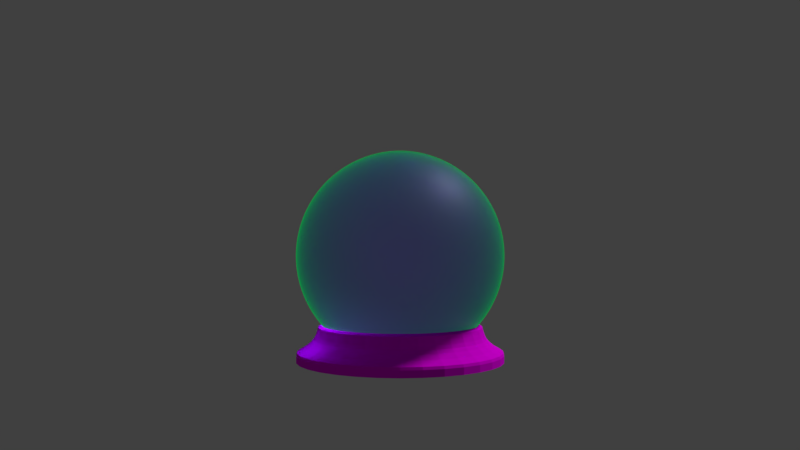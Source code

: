 # Source: kristallkugel.blend  (saved by Blender 2.79.0; exported with 4.5.12 LTS)
import bpy
from mathutils import Matrix  # noqa: F401  (used for matrix-valued properties, if any)

bpy.ops.wm.read_factory_settings(use_empty=True)
scene = bpy.context.scene
scene.name = 'Scene'

# ---- collections
col_collection_1 = bpy.data.collections.new('Collection 1'); scene.collection.children.link(col_collection_1)

# ---- images (referenced by path relative to the original .blend; pixels are not part of the script)
import os
ASSET_DIR = os.environ.get("B2B_ASSET_DIR", "")  # directory of the original .blend (textures are referenced by path, not embedded)
HERE = os.path.dirname(os.path.abspath(__file__))  # packed textures are extracted next to this script under _unpacked/

def load_image(name, relpath, width, height, colorspace="sRGB"):
    """Load a texture the original file referenced (path relative to the .blend, or extracted next to this script)."""
    p = next((c for c in (os.path.join(HERE, relpath), os.path.join(ASSET_DIR, relpath)) if relpath and os.path.exists(c)), "")
    if p:
        img = bpy.data.images.load(p, check_existing=True)
        img.name = name
    else:  # same state as the original file: an image datablock whose file is absent (Cycles renders it pink)
        img = bpy.data.images.new(name, width, height)
        img.source = "FILE"
        img.filepath = "//" + (relpath or name)
    img.colorspace_settings.name = colorspace
    return img
img_wood_008_jpg = load_image('Wood-008.jpg', 'Textures/Wood-008.jpg', 1024, 1024, 'sRGB')

# ---- materials (node trees are filled in below, after node groups)
mat_material = bpy.data.materials.new('Material')
mat_material.alpha_threshold = 0.0
mat_material.roughness = 0.5
mat_glas = bpy.data.materials.new('Glas')
mat_glas.alpha_threshold = 0.0
mat_glas.diffuse_color = (0.1403, 0.0, 0.3176, 1.0)
mat_glas.roughness = 0.5
mat_material_002 = bpy.data.materials.new('Material.002')
mat_material_002.alpha_threshold = 0.0
mat_material_002.preview_render_type = 'FLAT'
mat_material_002.roughness = 0.5

# ---- material node trees
mat_material.use_nodes = True; mat_material.node_tree.nodes.clear()
_N = mat_material.node_tree.nodes; _L = mat_material.node_tree.links
n0 = _N.new('ShaderNodeOutputMaterial'); n0.name = 'Material Output'; n0.location = (300, 300)
n1 = _N.new('ShaderNodeBsdfDiffuse'); n1.name = 'Diffuse BSDF'; n1.location = (10, 300)
n2 = _N.new('ShaderNodeTexImage'); n2.name = 'Image Texture'; n2.location = (-180, 300)
n2.width = 140
n2.image = img_wood_008_jpg
_L.new(n1.outputs[0], n0.inputs[0])
_L.new(n2.outputs[0], n1.inputs[0])
n0.is_active_output = True
mat_glas.use_nodes = True; mat_glas.node_tree.nodes.clear()
_N = mat_glas.node_tree.nodes; _L = mat_glas.node_tree.links
n0 = _N.new('ShaderNodeFresnel'); n0.name = 'Fresnel'; n0.location = (-33, 515)
n0.inputs[0].default_value = 1.15
n1 = _N.new('ShaderNodeOutputMaterial'); n1.name = 'Material Output'; n1.location = (606, 403)
n2 = _N.new('ShaderNodeMixShader'); n2.name = 'Mix Shader'; n2.location = (372, 398)
n3 = _N.new('ShaderNodeEmission'); n3.name = 'Emission'; n3.location = (2, 191)
n3.inputs[0].default_value = (0.0, 0.1316, 0.01727, 1.0)
n3.inputs[1].default_value = 3.0
n4 = _N.new('ShaderNodeTexNoise'); n4.name = 'Noise Texture'; n4.location = (-319, 292)
n4.inputs[2].default_value = 20.0
n4.inputs[3].default_value = 100.0
n4.inputs[8].default_value = -2.5
n5 = _N.new('ShaderNodeBsdfGlass'); n5.name = 'Glass BSDF'; n5.location = (-61, 388)
n5.inputs[0].default_value = (0.5998, 0.5693, 1.0, 1.0)
n5.inputs[1].default_value = 0.5477
n5.inputs[2].default_value = 1.45
_L.new(n2.outputs[0], n1.inputs[0])
_L.new(n3.outputs[0], n2.inputs[2])
_L.new(n0.outputs[0], n2.inputs[0])
_L.new(n5.outputs[0], n2.inputs[1])
n1.is_active_output = True
mat_material_002.use_nodes = True; mat_material_002.node_tree.nodes.clear()
_N = mat_material_002.node_tree.nodes; _L = mat_material_002.node_tree.links
n0 = _N.new('ShaderNodeBsdfTranslucent'); n0.name = 'Translucent BSDF'; n0.location = (-3, 273)
n0.inputs[0].default_value = (1.0, 1.0, 1.0, 1.0)
n1 = _N.new('ShaderNodeOutputMaterial'); n1.name = 'Material Output'; n1.location = (618, 146)
n2 = _N.new('ShaderNodeMixShader'); n2.name = 'Mix Shader'; n2.location = (393, 50)
n3 = _N.new('ShaderNodeBsdfAnisotropic'); n3.name = 'Glossy BSDF'; n3.location = (106, 138)
n3.distribution = 'GGX'
n3.inputs[1].default_value = 0.3162
n4 = _N.new('ShaderNodeBsdfDiffuse'); n4.name = 'Diffuse BSDF'; n4.location = (105, -143)
n4.inputs[0].default_value = (0.8, 0.2493, 0.02897, 1.0)
n4.inputs[1].default_value = 1.0
n5 = _N.new('ShaderNodeTexNoise'); n5.name = 'Noise Texture'; n5.location = (-91, 18)
n5.inputs[2].default_value = 30.0
n5.inputs[3].default_value = 100.0
n5.inputs[8].default_value = -2.5
_L.new(n5.outputs[0], n2.inputs[0])
_L.new(n2.outputs[0], n1.inputs[0])
_L.new(n3.outputs[0], n2.inputs[1])
_L.new(n4.outputs[0], n2.inputs[2])
n1.is_active_output = True

# ---- world
world_world = bpy.data.worlds.new('World'); scene.world = world_world
world_world.color = (0.05088, 0.05088, 0.05088)
world_world.use_sun_shadow = False
world_world.sun_shadow_jitter_overblur = 0.0
world_world.cycles.sampling_method = 'MANUAL'

# ---- cameras
cam_camera = bpy.data.cameras.new('Camera')
cam_camera.clip_end = 100.0
cam_camera.lens = 35.0
cam_camera.sensor_width = 32.0
cam_camera.sensor_height = 18.0
cam_camera.ortho_scale = 7.314
cam_camera.dof.focus_distance = 0.0

# ---- lights
light_lamp = bpy.data.lights.new('Lamp', 'SUN')
light_lamp.transmission_factor = 0.0
light_lamp.cutoff_distance = 30.0
light_lamp.angle = 0.1993
light_lamp.energy = 1.5
light_lamp.shadow_buffer_clip_start = 1.001
light_lamp.shadow_soft_size = 0.1
light_lamp.shadow_cascade_max_distance = 1000.0

# ---- meshes
me_cylinder = bpy.data.meshes.new('Cylinder')
me_cylinder.from_pydata([(-6.603e-09, 0.9888, -1.0), (-1.849e-09, 0.6189, -0.7798), (0.1929, 0.9698, -1.0), (0.1207, 0.607, -0.7798), (0.3784, 0.9136, -1.0), (0.2369, 0.5718, -0.7798), (0.5494, 0.8222, -1.0), (0.3439, 0.5146, -0.7798), (0.6992, 0.6992, -1.0), (0.4376, 0.4376, -0.7798), (0.8222, 0.5494, -1.0), (0.5146, 0.3439, -0.7798), (0.9136, 0.3784, -1.0), (0.5718, 0.2369, -0.7798), (0.9698, 0.1929, -1.0), (0.607, 0.1207, -0.7798), (0.9888, 8.792e-08, -1.0), (0.6189, 1.524e-07, -0.7798), (0.9698, -0.1929, -1.0), (0.607, -0.1207, -0.7798), (0.9136, -0.3784, -1.0), (0.5718, -0.2369, -0.7798), (0.8222, -0.5494, -1.0), (0.5146, -0.3439, -0.7798), (0.6992, -0.6992, -1.0), (0.4376, -0.4376, -0.7798), (0.5494, -0.8222, -1.0), (0.3439, -0.5146, -0.7798), (0.3784, -0.9136, -1.0), (0.2369, -0.5718, -0.7798), (0.1929, -0.9698, -1.0), (0.1207, -0.607, -0.7798), (-3.288e-07, -0.9888, -1.0), (-1.88e-07, -0.6189, -0.7798), (-0.1929, -0.9698, -1.0), (-0.1207, -0.607, -0.7798), (-0.3784, -0.9136, -1.0), (-0.2369, -0.5718, -0.7798), (-0.5494, -0.8222, -1.0), (-0.3439, -0.5146, -0.7798), (-0.6992, -0.6992, -1.0), (-0.4376, -0.4376, -0.7798), (-0.8222, -0.5494, -1.0), (-0.5146, -0.3439, -0.7798), (-0.9136, -0.3784, -1.0), (-0.5718, -0.2369, -0.7798), (-0.9698, -0.1929, -1.0), (-0.607, -0.1207, -0.7798), (-0.9888, 9.681e-07, -1.0), (-0.6189, 7.042e-07, -0.7798), (-0.9698, 0.1929, -1.0), (-0.607, 0.1207, -0.7798), (-0.9136, 0.3784, -1.0), (-0.5718, 0.2369, -0.7798), (-0.8222, 0.5494, -1.0), (-0.5146, 0.3439, -0.7798), (-0.6992, 0.6992, -1.0), (-0.4376, 0.4376, -0.7798), (-0.5494, 0.8222, -1.0), (-0.3439, 0.5146, -0.7798), (-0.3784, 0.9136, -1.0), (-0.2369, 0.5718, -0.7798), (-0.1929, 0.9698, -1.0), (-0.1207, 0.607, -0.7798), (-5.724e-09, 0.98, -0.9085), (0.1912, 0.9612, -0.9085), (0.375, 0.9054, -0.9085), (0.5445, 0.8149, -0.9085), (0.693, 0.693, -0.9085), (0.8149, 0.5445, -0.9085), (0.9054, 0.375, -0.9085), (0.9612, 0.1912, -0.9085), (0.98, 9.002e-08, -0.9085), (0.9612, -0.1912, -0.9085), (0.9054, -0.375, -0.9085), (0.8149, -0.5445, -0.9085), (0.693, -0.693, -0.9085), (0.5445, -0.8149, -0.9085), (0.375, -0.9054, -0.9085), (0.1912, -0.9612, -0.9085), (-3.251e-07, -0.98, -0.9085), (-0.1912, -0.9612, -0.9085), (-0.375, -0.9054, -0.9085), (-0.5445, -0.8149, -0.9085), (-0.693, -0.693, -0.9085), (-0.8149, -0.5445, -0.9085), (-0.9054, -0.375, -0.9085), (-0.9612, -0.1912, -0.9085), (-0.98, 9.623e-07, -0.9085), (-0.9612, 0.1912, -0.9085), (-0.9054, 0.375, -0.9085), (-0.8149, 0.5445, -0.9085), (-0.693, 0.693, -0.9085), (-0.5445, 0.8149, -0.9085), (-0.375, 0.9054, -0.9085), (-0.1912, 0.9612, -0.9085), (2.47e-09, 0.8526, -0.8236), (0.1663, 0.8362, -0.8236), (0.3263, 0.7877, -0.8236), (0.4737, 0.7089, -0.8236), (0.6029, 0.6029, -0.8236), (0.7089, 0.4737, -0.8236), (0.7877, 0.3263, -0.8236), (0.8362, 0.1663, -0.8236), (0.8526, 1.145e-07, -0.8236), (0.8362, -0.1663, -0.8236), (0.7877, -0.3263, -0.8236), (0.7089, -0.4737, -0.8236), (0.6029, -0.6029, -0.8236), (0.4737, -0.7089, -0.8236), (0.3263, -0.7877, -0.8236), (0.1663, -0.8362, -0.8236), (-2.753e-07, -0.8526, -0.8236), (-0.1663, -0.8362, -0.8236), (-0.3263, -0.7877, -0.8236), (-0.4737, -0.7089, -0.8236), (-0.6029, -0.6029, -0.8236), (-0.7089, -0.4737, -0.8236), (-0.7877, -0.3263, -0.8236), (-0.8362, -0.1663, -0.8236), (-0.8526, 8.734e-07, -0.8236), (-0.8362, 0.1663, -0.8236), (-0.7877, 0.3263, -0.8236), (-0.7089, 0.4737, -0.8236), (-0.6029, 0.6029, -0.8236), (-0.4737, 0.7089, -0.8236), (-0.3263, 0.7877, -0.8236), (-0.1663, 0.8362, -0.8236), (6.192e-09, 0.806, -0.7565), (0.1573, 0.7906, -0.7565), (0.3085, 0.7447, -0.7565), (0.4478, 0.6702, -0.7565), (0.57, 0.57, -0.7565), (0.6702, 0.4478, -0.7565), (0.7447, 0.3085, -0.7565), (0.7906, 0.1573, -0.7565), (0.806, 1.242e-07, -0.7565), (0.7906, -0.1573, -0.7565), (0.7447, -0.3085, -0.7565), (0.6702, -0.4478, -0.7565), (0.57, -0.57, -0.7565), (0.4478, -0.6702, -0.7565), (0.3085, -0.7447, -0.7565), (0.1573, -0.7906, -0.7565), (-2.565e-07, -0.806, -0.7565), (-0.1573, -0.7906, -0.7565), (-0.3085, -0.7447, -0.7565), (-0.4478, -0.6702, -0.7565), (-0.57, -0.57, -0.7565), (-0.6702, -0.4478, -0.7565), (-0.7447, -0.3085, -0.7565), (-0.7906, -0.1573, -0.7565), (-0.806, 8.417e-07, -0.7565), (-0.7906, 0.1573, -0.7565), (-0.7447, 0.3085, -0.7565), (-0.6702, 0.4478, -0.7565), (-0.57, 0.57, -0.7565), (-0.4478, 0.6702, -0.7565), (-0.3085, 0.7447, -0.7565), (-0.1573, 0.7906, -0.7565), (0.1527, 0.7674, -0.6757), (1.097e-08, 0.7825, -0.6757), (0.2994, 0.7229, -0.6757), (0.4347, 0.6506, -0.6757), (0.5533, 0.5533, -0.6757), (0.6506, 0.4347, -0.6757), (0.7229, 0.2994, -0.6757), (0.7674, 0.1527, -0.6757), (0.7825, 1.292e-07, -0.6757), (0.7674, -0.1527, -0.6757), (0.7229, -0.2994, -0.6757), (0.6506, -0.4347, -0.6757), (0.5533, -0.5533, -0.6757), (0.4347, -0.6506, -0.6757), (0.2994, -0.7229, -0.6757), (0.1527, -0.7674, -0.6757), (-2.44e-07, -0.7825, -0.6757), (-0.1527, -0.7674, -0.6757), (-0.2994, -0.7229, -0.6757), (-0.4347, -0.6506, -0.6757), (-0.5533, -0.5533, -0.6757), (-0.6506, -0.4347, -0.6757), (-0.7229, -0.2994, -0.6757), (-0.7674, -0.1527, -0.6757), (-0.7825, 8.257e-07, -0.6757), (-0.7674, 0.1527, -0.6757), (-0.7229, 0.2994, -0.6757), (-0.6506, 0.4347, -0.6757), (-0.5533, 0.5533, -0.6757), (-0.4347, 0.6506, -0.6757), (-0.2994, 0.7229, -0.6757), (-0.1527, 0.7674, -0.6757), (0.1467, 0.7375, -0.655), (-9.906e-09, 0.7519, -0.655), (0.2877, 0.6947, -0.655), (0.4177, 0.6252, -0.655), (0.5317, 0.5317, -0.655), (0.6252, 0.4177, -0.655), (0.6947, 0.2877, -0.655), (0.7375, 0.1467, -0.655), (0.7519, 1.197e-07, -0.655), (0.7375, -0.1467, -0.655), (0.6947, -0.2877, -0.655), (0.6252, -0.4177, -0.655), (0.5317, -0.5317, -0.655), (0.4177, -0.6252, -0.655), (0.2877, -0.6947, -0.655), (0.1467, -0.7375, -0.655), (-2.413e-07, -0.7519, -0.655), (-0.1467, -0.7375, -0.655), (-0.2877, -0.6947, -0.655), (-0.4177, -0.6252, -0.655), (-0.5317, -0.5317, -0.655), (-0.6252, -0.4177, -0.655), (-0.6947, -0.2877, -0.655), (-0.7375, -0.1467, -0.655), (-0.7519, 7.913e-07, -0.655), (-0.7375, 0.1467, -0.655), (-0.6947, 0.2877, -0.655), (-0.6252, 0.4177, -0.655), (-0.5317, 0.5317, -0.655), (-0.4177, 0.6252, -0.655), (-0.2877, 0.6947, -0.655), (-0.1467, 0.7375, -0.655), (9.004e-09, 0.7911, -0.7106), (0.1543, 0.7759, -0.7106), (0.3028, 0.7309, -0.7106), (0.4395, 0.6578, -0.7106), (0.5594, 0.5594, -0.7106), (0.6578, 0.4395, -0.7106), (0.7309, 0.3028, -0.7106), (0.7759, 0.1543, -0.7106), (0.7911, 1.276e-07, -0.7106), (0.7759, -0.1543, -0.7106), (0.7309, -0.3028, -0.7106), (0.6578, -0.4395, -0.7106), (0.5594, -0.5594, -0.7106), (0.4395, -0.6578, -0.7106), (0.3028, -0.7309, -0.7106), (0.1543, -0.7759, -0.7106), (-2.488e-07, -0.7911, -0.7106), (-0.1543, -0.7759, -0.7106), (-0.3028, -0.7309, -0.7106), (-0.4395, -0.6578, -0.7106), (-0.5594, -0.5594, -0.7106), (-0.6578, -0.4395, -0.7106), (-0.7309, -0.3028, -0.7106), (-0.7759, -0.1543, -0.7106), (-0.7911, 8.318e-07, -0.7106), (-0.7759, 0.1543, -0.7106), (-0.7309, 0.3028, -0.7106), (-0.6578, 0.4395, -0.7106), (-0.5594, 0.5594, -0.7106), (-0.4395, 0.6578, -0.7106), (-0.3028, 0.7309, -0.7106), (-0.1543, 0.7759, -0.7106), (0.1605, 0.8069, -0.7901), (0.3148, 0.7601, -0.7901), (0.4571, 0.684, -0.7901), (0.5817, 0.5817, -0.7901), (0.684, 0.4571, -0.7901), (0.7601, 0.3148, -0.7901), (0.8069, 0.1605, -0.7901), (0.8227, 1.209e-07, -0.7901), (0.8069, -0.1605, -0.7901), (0.7601, -0.3148, -0.7901), (0.684, -0.4571, -0.7901), (0.5817, -0.5817, -0.7901), (0.4571, -0.684, -0.7901), (0.3148, -0.7601, -0.7901), (0.1605, -0.8069, -0.7901), (-2.627e-07, -0.8227, -0.7901), (-0.1605, -0.8069, -0.7901), (-0.3148, -0.7601, -0.7901), (-0.4571, -0.684, -0.7901), (-0.5817, -0.5817, -0.7901), (-0.684, -0.4571, -0.7901), (-0.7601, -0.3148, -0.7901), (-0.8069, -0.1605, -0.7901), (-0.8227, 8.531e-07, -0.7901), (-0.8069, 0.1605, -0.7901), (-0.7601, 0.3148, -0.7901), (-0.684, 0.4571, -0.7901), (-0.5817, 0.5817, -0.7901), (-0.4571, 0.684, -0.7901), (-0.3148, 0.7601, -0.7901), (-0.1605, 0.8069, -0.7901), (5.37e-09, 0.8227, -0.7901), (0.1766, 0.888, -0.8661), (0.3465, 0.8365, -0.8661), (0.503, 0.7528, -0.8661), (0.6402, 0.6402, -0.8661), (0.7528, 0.503, -0.8661), (0.8365, 0.3465, -0.8661), (0.888, 0.1766, -0.8661), (0.9054, 1.044e-07, -0.8661), (0.888, -0.1766, -0.8661), (0.8365, -0.3465, -0.8661), (0.7528, -0.503, -0.8661), (0.6402, -0.6402, -0.8661), (0.503, -0.7528, -0.8661), (0.3465, -0.8365, -0.8661), (0.1766, -0.888, -0.8661), (-2.936e-07, -0.9054, -0.8661), (-0.1766, -0.888, -0.8661), (-0.3465, -0.8365, -0.8661), (-0.503, -0.7528, -0.8661), (-0.6402, -0.6402, -0.8661), (-0.7528, -0.503, -0.8661), (-0.8365, -0.3465, -0.8661), (-0.888, -0.1766, -0.8661), (-0.9054, 9.103e-07, -0.8661), (-0.888, 0.1766, -0.8661), (-0.8365, 0.3465, -0.8661), (-0.7528, 0.503, -0.8661), (-0.6402, 0.6402, -0.8661), (-0.503, 0.7528, -0.8661), (-0.3465, 0.8365, -0.8661), (-0.1766, 0.888, -0.8661), (1.44e-09, 0.9054, -0.8661), (0.1929, 0.9698, -0.9337), (0.3784, 0.9136, -0.9337), (0.5494, 0.8222, -0.9337), (0.6992, 0.6992, -0.9337), (0.8222, 0.5494, -0.9337), (0.9136, 0.3784, -0.9337), (0.9698, 0.1929, -0.9337), (0.9888, 8.792e-08, -0.9337), (0.9698, -0.1929, -0.9337), (0.9136, -0.3784, -0.9337), (0.8222, -0.5494, -0.9337), (0.6992, -0.6992, -0.9337), (0.5494, -0.8222, -0.9337), (0.3784, -0.9136, -0.9337), (0.1929, -0.9698, -0.9337), (-3.288e-07, -0.9888, -0.9337), (-0.1929, -0.9698, -0.9337), (-0.3784, -0.9136, -0.9337), (-0.5494, -0.8222, -0.9337), (-0.6992, -0.6992, -0.9337), (-0.8222, -0.5494, -0.9337), (-0.9136, -0.3784, -0.9337), (-0.9698, -0.1929, -0.9337), (-0.9888, 9.681e-07, -0.9337), (-0.9698, 0.1929, -0.9337), (-0.9136, 0.3784, -0.9337), (-0.8222, 0.5494, -0.9337), (-0.6992, 0.6992, -0.9337), (-0.5494, 0.8222, -0.9337), (-0.3784, 0.9136, -0.9337), (-0.1929, 0.9698, -0.9337), (-6.603e-09, 0.9888, -0.9337)], [], [(224, 161, 160, 225), (225, 160, 162, 226), (226, 162, 163, 227), (227, 163, 164, 228), (228, 164, 165, 229), (229, 165, 166, 230), (230, 166, 167, 231), (231, 167, 168, 232), (232, 168, 169, 233), (233, 169, 170, 234), (234, 170, 171, 235), (235, 171, 172, 236), (236, 172, 173, 237), (237, 173, 174, 238), (238, 174, 175, 239), (239, 175, 176, 240), (240, 176, 177, 241), (241, 177, 178, 242), (242, 178, 179, 243), (243, 179, 180, 244), (244, 180, 181, 245), (245, 181, 182, 246), (246, 182, 183, 247), (247, 183, 184, 248), (248, 184, 185, 249), (249, 185, 186, 250), (250, 186, 187, 251), (251, 187, 188, 252), (252, 188, 189, 253), (253, 189, 190, 254), (3, 1, 63, 61, 59, 57, 55, 53, 51, 49, 47, 45, 43, 41, 39, 37, 35, 33, 31, 29, 27, 25, 23, 21, 19, 17, 15, 13, 11, 9, 7, 5), (254, 190, 191, 255), (255, 191, 161, 224), (0, 2, 4, 6, 8, 10, 12, 14, 16, 18, 20, 22, 24, 26, 28, 30, 32, 34, 36, 38, 40, 42, 44, 46, 48, 50, 52, 54, 56, 58, 60, 62), (350, 95, 64, 351), (349, 94, 95, 350), (348, 93, 94, 349), (347, 92, 93, 348), (346, 91, 92, 347), (345, 90, 91, 346), (344, 89, 90, 345), (343, 88, 89, 344), (342, 87, 88, 343), (341, 86, 87, 342), (340, 85, 86, 341), (339, 84, 85, 340), (338, 83, 84, 339), (337, 82, 83, 338), (336, 81, 82, 337), (335, 80, 81, 336), (334, 79, 80, 335), (333, 78, 79, 334), (332, 77, 78, 333), (331, 76, 77, 332), (330, 75, 76, 331), (329, 74, 75, 330), (328, 73, 74, 329), (327, 72, 73, 328), (326, 71, 72, 327), (325, 70, 71, 326), (324, 69, 70, 325), (323, 68, 69, 324), (322, 67, 68, 323), (321, 66, 67, 322), (320, 65, 66, 321), (351, 64, 65, 320), (318, 127, 96, 319), (317, 126, 127, 318), (316, 125, 126, 317), (315, 124, 125, 316), (314, 123, 124, 315), (313, 122, 123, 314), (312, 121, 122, 313), (311, 120, 121, 312), (310, 119, 120, 311), (309, 118, 119, 310), (308, 117, 118, 309), (307, 116, 117, 308), (306, 115, 116, 307), (305, 114, 115, 306), (304, 113, 114, 305), (303, 112, 113, 304), (302, 111, 112, 303), (301, 110, 111, 302), (300, 109, 110, 301), (299, 108, 109, 300), (298, 107, 108, 299), (297, 106, 107, 298), (296, 105, 106, 297), (295, 104, 105, 296), (294, 103, 104, 295), (293, 102, 103, 294), (292, 101, 102, 293), (291, 100, 101, 292), (290, 99, 100, 291), (289, 98, 99, 290), (288, 97, 98, 289), (319, 96, 97, 288), (286, 159, 128, 287), (285, 158, 159, 286), (284, 157, 158, 285), (283, 156, 157, 284), (282, 155, 156, 283), (281, 154, 155, 282), (280, 153, 154, 281), (279, 152, 153, 280), (278, 151, 152, 279), (277, 150, 151, 278), (276, 149, 150, 277), (275, 148, 149, 276), (274, 147, 148, 275), (273, 146, 147, 274), (272, 145, 146, 273), (271, 144, 145, 272), (270, 143, 144, 271), (269, 142, 143, 270), (268, 141, 142, 269), (267, 140, 141, 268), (266, 139, 140, 267), (265, 138, 139, 266), (264, 137, 138, 265), (263, 136, 137, 264), (262, 135, 136, 263), (261, 134, 135, 262), (260, 133, 134, 261), (259, 132, 133, 260), (258, 131, 132, 259), (257, 130, 131, 258), (256, 129, 130, 257), (287, 128, 129, 256), (193, 192, 160, 161), (192, 194, 162, 160), (194, 195, 163, 162), (195, 196, 164, 163), (196, 197, 165, 164), (197, 198, 166, 165), (198, 199, 167, 166), (199, 200, 168, 167), (200, 201, 169, 168), (201, 202, 170, 169), (202, 203, 171, 170), (203, 204, 172, 171), (204, 205, 173, 172), (205, 206, 174, 173), (206, 207, 175, 174), (207, 208, 176, 175), (208, 209, 177, 176), (209, 210, 178, 177), (210, 211, 179, 178), (211, 212, 180, 179), (212, 213, 181, 180), (213, 214, 182, 181), (214, 215, 183, 182), (215, 216, 184, 183), (216, 217, 185, 184), (217, 218, 186, 185), (218, 219, 187, 186), (219, 220, 188, 187), (220, 221, 189, 188), (221, 222, 190, 189), (222, 223, 191, 190), (223, 193, 161, 191), (1, 3, 192, 193), (3, 5, 194, 192), (5, 7, 195, 194), (7, 9, 196, 195), (9, 11, 197, 196), (11, 13, 198, 197), (13, 15, 199, 198), (15, 17, 200, 199), (17, 19, 201, 200), (19, 21, 202, 201), (21, 23, 203, 202), (23, 25, 204, 203), (25, 27, 205, 204), (27, 29, 206, 205), (29, 31, 207, 206), (31, 33, 208, 207), (33, 35, 209, 208), (35, 37, 210, 209), (37, 39, 211, 210), (39, 41, 212, 211), (41, 43, 213, 212), (43, 45, 214, 213), (45, 47, 215, 214), (47, 49, 216, 215), (49, 51, 217, 216), (51, 53, 218, 217), (53, 55, 219, 218), (55, 57, 220, 219), (57, 59, 221, 220), (59, 61, 222, 221), (61, 63, 223, 222), (63, 1, 193, 223), (159, 255, 224, 128), (158, 254, 255, 159), (157, 253, 254, 158), (156, 252, 253, 157), (155, 251, 252, 156), (154, 250, 251, 155), (153, 249, 250, 154), (152, 248, 249, 153), (151, 247, 248, 152), (150, 246, 247, 151), (149, 245, 246, 150), (148, 244, 245, 149), (147, 243, 244, 148), (146, 242, 243, 147), (145, 241, 242, 146), (144, 240, 241, 145), (143, 239, 240, 144), (142, 238, 239, 143), (141, 237, 238, 142), (140, 236, 237, 141), (139, 235, 236, 140), (138, 234, 235, 139), (137, 233, 234, 138), (136, 232, 233, 137), (135, 231, 232, 136), (134, 230, 231, 135), (133, 229, 230, 134), (132, 228, 229, 133), (131, 227, 228, 132), (130, 226, 227, 131), (129, 225, 226, 130), (128, 224, 225, 129), (96, 287, 256, 97), (97, 256, 257, 98), (98, 257, 258, 99), (99, 258, 259, 100), (100, 259, 260, 101), (101, 260, 261, 102), (102, 261, 262, 103), (103, 262, 263, 104), (104, 263, 264, 105), (105, 264, 265, 106), (106, 265, 266, 107), (107, 266, 267, 108), (108, 267, 268, 109), (109, 268, 269, 110), (110, 269, 270, 111), (111, 270, 271, 112), (112, 271, 272, 113), (113, 272, 273, 114), (114, 273, 274, 115), (115, 274, 275, 116), (116, 275, 276, 117), (117, 276, 277, 118), (118, 277, 278, 119), (119, 278, 279, 120), (120, 279, 280, 121), (121, 280, 281, 122), (122, 281, 282, 123), (123, 282, 283, 124), (124, 283, 284, 125), (125, 284, 285, 126), (126, 285, 286, 127), (127, 286, 287, 96), (64, 319, 288, 65), (65, 288, 289, 66), (66, 289, 290, 67), (67, 290, 291, 68), (68, 291, 292, 69), (69, 292, 293, 70), (70, 293, 294, 71), (71, 294, 295, 72), (72, 295, 296, 73), (73, 296, 297, 74), (74, 297, 298, 75), (75, 298, 299, 76), (76, 299, 300, 77), (77, 300, 301, 78), (78, 301, 302, 79), (79, 302, 303, 80), (80, 303, 304, 81), (81, 304, 305, 82), (82, 305, 306, 83), (83, 306, 307, 84), (84, 307, 308, 85), (85, 308, 309, 86), (86, 309, 310, 87), (87, 310, 311, 88), (88, 311, 312, 89), (89, 312, 313, 90), (90, 313, 314, 91), (91, 314, 315, 92), (92, 315, 316, 93), (93, 316, 317, 94), (94, 317, 318, 95), (95, 318, 319, 64), (0, 351, 320, 2), (2, 320, 321, 4), (4, 321, 322, 6), (6, 322, 323, 8), (8, 323, 324, 10), (10, 324, 325, 12), (12, 325, 326, 14), (14, 326, 327, 16), (16, 327, 328, 18), (18, 328, 329, 20), (20, 329, 330, 22), (22, 330, 331, 24), (24, 331, 332, 26), (26, 332, 333, 28), (28, 333, 334, 30), (30, 334, 335, 32), (32, 335, 336, 34), (34, 336, 337, 36), (36, 337, 338, 38), (38, 338, 339, 40), (40, 339, 340, 42), (42, 340, 341, 44), (44, 341, 342, 46), (46, 342, 343, 48), (48, 343, 344, 50), (50, 344, 345, 52), (52, 345, 346, 54), (54, 346, 347, 56), (56, 347, 348, 58), (58, 348, 349, 60), (60, 349, 350, 62), (62, 350, 351, 0)])
_uv = me_cylinder.uv_layers.new(name='UVMap')
_uv.uv.foreach_set('vector', [0.5254, 0.3445, 0.5167, 0.3514, 0.494, 0.3004, 0.5017, 0.291, 0.5017, 0.291, 0.494, 0.3004, 0.4652, 0.2569, 0.4715, 0.2455, 0.4715, 0.2455, 0.4652, 0.2569, 0.4313, 0.2227, 0.436, 0.2097, 0.436, 0.2097, 0.4313, 0.2227, 0.3937, 0.1991, 0.3966, 0.185, 0.3966, 0.185, 0.3937, 0.1991, 0.3538, 0.187, 0.3548, 0.1723, 0.3548, 0.1723, 0.3538, 0.187, 0.3131, 0.187, 0.3122, 0.1723, 0.3122, 0.1723, 0.3131, 0.187, 0.2731, 0.1989, 0.2702, 0.1847, 0.2702, 0.1847, 0.2731, 0.1989, 0.2353, 0.2224, 0.2307, 0.2093, 0.2307, 0.2093, 0.2353, 0.2224, 0.2012, 0.2566, 0.195, 0.245, 0.195, 0.245, 0.2012, 0.2566, 0.1722, 0.3001, 0.1646, 0.2906, 0.1646, 0.2906, 0.1722, 0.3001, 0.1494, 0.3513, 0.1407, 0.3442, 0.1407, 0.3442, 0.1494, 0.3513, 0.1336, 0.4083, 0.1241, 0.4039, 0.1241, 0.4039, 0.1336, 0.4083, 0.1255, 0.4688, 0.1156, 0.4673, 0.1156, 0.4673, 0.1255, 0.4688, 0.1255, 0.5305, 0.1156, 0.5319, 0.1156, 0.5319, 0.1255, 0.5305, 0.1334, 0.5911, 0.1239, 0.5954, 0.1239, 0.5954, 0.1334, 0.5911, 0.1491, 0.6481, 0.1404, 0.6551, 0.1404, 0.6551, 0.1491, 0.6481, 0.1719, 0.6994, 0.1642, 0.7088, 0.1642, 0.7088, 0.1719, 0.6994, 0.201, 0.7429, 0.1946, 0.7544, 0.1946, 0.7544, 0.201, 0.7429, 0.2351, 0.7771, 0.2304, 0.7902, 0.2304, 0.7902, 0.2351, 0.7771, 0.2729, 0.8006, 0.27, 0.8148, 0.27, 0.8148, 0.2729, 0.8006, 0.3131, 0.8125, 0.3121, 0.8273, 0.3121, 0.8273, 0.3131, 0.8125, 0.3539, 0.8123, 0.3549, 0.8271, 0.3549, 0.8271, 0.3539, 0.8123, 0.3939, 0.8001, 0.3968, 0.8143, 0.3968, 0.8143, 0.3939, 0.8001, 0.4316, 0.7764, 0.4362, 0.7895, 0.4362, 0.7895, 0.4316, 0.7764, 0.4654, 0.7421, 0.4717, 0.7535, 0.4717, 0.7535, 0.4654, 0.7421, 0.4942, 0.6984, 0.5018, 0.7079, 0.5018, 0.7079, 0.4942, 0.6984, 0.5168, 0.6472, 0.5255, 0.6542, 0.5255, 0.6542, 0.5168, 0.6472, 0.5323, 0.5903, 0.5418, 0.5947, 0.5418, 0.5947, 0.5323, 0.5903, 0.5403, 0.53, 0.5501, 0.5315, 0.5501, 0.5315, 0.5403, 0.53, 0.5403, 0.4685, 0.5501, 0.4671, 0.8336, 0.1253, 0.8495, 0.1606, 0.8605, 0.1997, 0.8662, 0.241, 0.8662, 0.2832, 0.8607, 0.3244, 0.8498, 0.3632, 0.8339, 0.3981, 0.8137, 0.4276, 0.7899, 0.4506, 0.7635, 0.4663, 0.7354, 0.4741, 0.7068, 0.4742, 0.6787, 0.4663, 0.6523, 0.4507, 0.6284, 0.4278, 0.6081, 0.3984, 0.5922, 0.3636, 0.5812, 0.3248, 0.5756, 0.2836, 0.5755, 0.2415, 0.5811, 0.2002, 0.592, 0.1611, 0.6079, 0.1258, 0.6281, 0.0958, 0.6519, 0.07216, 0.6783, 0.05579, 0.7064, 0.04732, 0.735, 0.04718, 0.7631, 0.05538, 0.7895, 0.07162, 0.8133, 0.09525, 0.5501, 0.4671, 0.5403, 0.4685, 0.5323, 0.4082, 0.5418, 0.4039, 0.5418, 0.4039, 0.5323, 0.4082, 0.5167, 0.3514, 0.5254, 0.3445, 0.4489, 0.3814, 0.4489, 0.4326, 0.442, 0.4827, 0.4287, 0.5295, 0.4093, 0.5714, 0.3847, 0.6067, 0.3557, 0.6342, 0.3235, 0.653, 0.2892, 0.6622, 0.2543, 0.6621, 0.2201, 0.6521, 0.1879, 0.6325, 0.159, 0.6041, 0.1343, 0.5682, 0.115, 0.5259, 0.1017, 0.4789, 0.09497, 0.4289, 0.09506, 0.3779, 0.1019, 0.3279, 0.1154, 0.2807, 0.1348, 0.2383, 0.1595, 0.2024, 0.1886, 0.1742, 0.2208, 0.1548, 0.2551, 0.1449, 0.2899, 0.145, 0.324, 0.1551, 0.3561, 0.175, 0.385, 0.2039, 0.4096, 0.2405, 0.4289, 0.2834, 0.4422, 0.331, 0.6312, 0.3634, 0.6231, 0.367, 0.6004, 0.2845, 0.6078, 0.2785, 0.6431, 0.4535, 0.6347, 0.4547, 0.6231, 0.367, 0.6312, 0.3634, 0.6432, 0.5453, 0.6347, 0.544, 0.6347, 0.4547, 0.6431, 0.4535, 0.6313, 0.6354, 0.6232, 0.6317, 0.6347, 0.544, 0.6432, 0.5453, 0.608, 0.7203, 0.6005, 0.7143, 0.6232, 0.6317, 0.6313, 0.6354, 0.5741, 0.7967, 0.5676, 0.7886, 0.6005, 0.7143, 0.608, 0.7203, 0.5311, 0.8618, 0.5257, 0.8519, 0.5676, 0.7886, 0.5741, 0.7967, 0.4805, 0.913, 0.4765, 0.9018, 0.5257, 0.8519, 0.5311, 0.8618, 0.4241, 0.9485, 0.4217, 0.9363, 0.4765, 0.9018, 0.4805, 0.913, 0.3642, 0.9668, 0.3634, 0.9541, 0.4217, 0.9363, 0.4241, 0.9485, 0.3031, 0.9671, 0.3039, 0.9544, 0.3634, 0.9541, 0.3642, 0.9668, 0.243, 0.9494, 0.2454, 0.9372, 0.3039, 0.9544, 0.3031, 0.9671, 0.1863, 0.9144, 0.1903, 0.9032, 0.2454, 0.9372, 0.243, 0.9494, 0.1352, 0.8634, 0.1406, 0.8535, 0.1903, 0.9032, 0.1863, 0.9144, 0.09168, 0.7982, 0.09827, 0.7901, 0.1406, 0.8535, 0.1352, 0.8634, 0.0575, 0.7215, 0.06502, 0.7155, 0.09827, 0.7901, 0.09168, 0.7982, 0.03398, 0.6361, 0.04214, 0.6324, 0.06502, 0.7155, 0.0575, 0.7215, 0.02203, 0.5454, 0.03052, 0.5442, 0.04214, 0.6324, 0.03398, 0.6361, 0.02213, 0.453, 0.03061, 0.4543, 0.03052, 0.5442, 0.02203, 0.5454, 0.03426, 0.3624, 0.0424, 0.3662, 0.03061, 0.4543, 0.02213, 0.453, 0.05814, 0.2774, 0.06562, 0.2835, 0.0424, 0.3662, 0.03426, 0.3624, 0.09238, 0.2009, 0.09892, 0.209, 0.06562, 0.2835, 0.05814, 0.2774, 0.1359, 0.136, 0.1412, 0.1459, 0.09892, 0.209, 0.09238, 0.2009, 0.1869, 0.08517, 0.1908, 0.09644, 0.1412, 0.1459, 0.1359, 0.136, 0.2434, 0.05034, 0.2458, 0.06254, 0.1908, 0.09644, 0.1869, 0.08517, 0.3033, 0.03279, 0.3041, 0.04543, 0.2458, 0.06254, 0.2434, 0.05034, 0.3643, 0.0331, 0.3634, 0.04572, 0.3041, 0.04543, 0.3033, 0.03279, 0.424, 0.05121, 0.4215, 0.06333, 0.3634, 0.04572, 0.3643, 0.0331, 0.4802, 0.08642, 0.4762, 0.09758, 0.4215, 0.06333, 0.424, 0.05121, 0.5308, 0.1374, 0.5254, 0.1472, 0.4762, 0.09758, 0.4802, 0.08642, 0.5739, 0.2023, 0.5674, 0.2103, 0.5254, 0.1472, 0.5308, 0.1374, 0.6078, 0.2785, 0.6004, 0.2845, 0.5674, 0.2103, 0.5739, 0.2023, 0.5977, 0.3785, 0.5781, 0.3874, 0.5588, 0.3177, 0.577, 0.3032, 0.6083, 0.4584, 0.5879, 0.4615, 0.5781, 0.3874, 0.5977, 0.3785, 0.6083, 0.54, 0.5879, 0.537, 0.5879, 0.4615, 0.6083, 0.4584, 0.5978, 0.62, 0.5781, 0.6111, 0.5879, 0.537, 0.6083, 0.54, 0.5771, 0.6954, 0.559, 0.681, 0.5781, 0.6111, 0.5978, 0.62, 0.5471, 0.7633, 0.5312, 0.7438, 0.559, 0.681, 0.5771, 0.6954, 0.5089, 0.8212, 0.4958, 0.7974, 0.5312, 0.7438, 0.5471, 0.7633, 0.464, 0.8667, 0.4542, 0.8396, 0.4958, 0.7974, 0.5089, 0.8212, 0.4139, 0.8982, 0.4079, 0.8687, 0.4542, 0.8396, 0.464, 0.8667, 0.3608, 0.9144, 0.3587, 0.8837, 0.4079, 0.8687, 0.4139, 0.8982, 0.3065, 0.9147, 0.3084, 0.884, 0.3587, 0.8837, 0.3608, 0.9144, 0.2532, 0.899, 0.2591, 0.8694, 0.3084, 0.884, 0.3065, 0.9147, 0.2028, 0.8679, 0.2125, 0.8406, 0.2591, 0.8694, 0.2532, 0.899, 0.1575, 0.8226, 0.1705, 0.7986, 0.2125, 0.8406, 0.2028, 0.8679, 0.1189, 0.7648, 0.1348, 0.7451, 0.1705, 0.7986, 0.1575, 0.8226, 0.08857, 0.6967, 0.1068, 0.6821, 0.1348, 0.7451, 0.1189, 0.7648, 0.06769, 0.6209, 0.08745, 0.6119, 0.1068, 0.6821, 0.08857, 0.6967, 0.05708, 0.5405, 0.07764, 0.5375, 0.08745, 0.6119, 0.06769, 0.6209, 0.05716, 0.4584, 0.07771, 0.4615, 0.07764, 0.5375, 0.05708, 0.5405, 0.06797, 0.378, 0.08769, 0.3871, 0.07771, 0.4615, 0.05716, 0.4584, 0.08898, 0.3024, 0.1071, 0.3171, 0.08769, 0.3871, 0.06797, 0.378, 0.1194, 0.2346, 0.1352, 0.2543, 0.1071, 0.3171, 0.08898, 0.3024, 0.1579, 0.1769, 0.1709, 0.2009, 0.1352, 0.2543, 0.1194, 0.2346, 0.2032, 0.1317, 0.2128, 0.159, 0.1709, 0.2009, 0.1579, 0.1769, 0.2534, 0.1007, 0.2593, 0.1302, 0.2128, 0.159, 0.2032, 0.1317, 0.3065, 0.08503, 0.3085, 0.1157, 0.2593, 0.1302, 0.2534, 0.1007, 0.3607, 0.08522, 0.3586, 0.1158, 0.3085, 0.1157, 0.3065, 0.08503, 0.4137, 0.1013, 0.4077, 0.1307, 0.3586, 0.1158, 0.3607, 0.08522, 0.4636, 0.1325, 0.4539, 0.1596, 0.4077, 0.1307, 0.4137, 0.1013, 0.5086, 0.1778, 0.4955, 0.2016, 0.4539, 0.1596, 0.4636, 0.1325, 0.5468, 0.2354, 0.531, 0.2549, 0.4955, 0.2016, 0.5086, 0.1778, 0.577, 0.3032, 0.5588, 0.3177, 0.531, 0.2549, 0.5468, 0.2354, 0.5653, 0.3933, 0.5548, 0.398, 0.5374, 0.3349, 0.5471, 0.3271, 0.5746, 0.4635, 0.5637, 0.4651, 0.5548, 0.398, 0.5653, 0.3933, 0.5746, 0.5351, 0.5637, 0.5335, 0.5637, 0.4651, 0.5746, 0.4635, 0.5653, 0.6053, 0.5549, 0.6006, 0.5637, 0.5335, 0.5746, 0.5351, 0.5472, 0.6715, 0.5375, 0.6638, 0.5549, 0.6006, 0.5653, 0.6053, 0.5208, 0.7312, 0.5124, 0.7208, 0.5375, 0.6638, 0.5472, 0.6715, 0.4873, 0.7819, 0.4804, 0.7693, 0.5124, 0.7208, 0.5208, 0.7312, 0.4479, 0.8219, 0.4427, 0.8075, 0.4804, 0.7693, 0.4873, 0.7819, 0.404, 0.8495, 0.4008, 0.8339, 0.4427, 0.8075, 0.4479, 0.8219, 0.3573, 0.8637, 0.3562, 0.8474, 0.4008, 0.8339, 0.404, 0.8495, 0.3097, 0.864, 0.3108, 0.8476, 0.3562, 0.8474, 0.3573, 0.8637, 0.2629, 0.8501, 0.2661, 0.8344, 0.3108, 0.8476, 0.3097, 0.864, 0.2188, 0.8228, 0.224, 0.8083, 0.2661, 0.8344, 0.2629, 0.8501, 0.179, 0.783, 0.186, 0.7703, 0.224, 0.8083, 0.2188, 0.8228, 0.1452, 0.7323, 0.1537, 0.7218, 0.186, 0.7703, 0.179, 0.783, 0.1186, 0.6725, 0.1283, 0.6648, 0.1537, 0.7218, 0.1452, 0.7323, 0.1003, 0.6061, 0.1108, 0.6013, 0.1283, 0.6648, 0.1186, 0.6725, 0.09103, 0.5355, 0.1019, 0.5339, 0.1108, 0.6013, 0.1003, 0.6061, 0.0911, 0.4636, 0.102, 0.4652, 0.1019, 0.5339, 0.09103, 0.5355, 0.1005, 0.393, 0.111, 0.3978, 0.102, 0.4652, 0.0911, 0.4636, 0.119, 0.3267, 0.1286, 0.3345, 0.111, 0.3978, 0.1005, 0.393, 0.1456, 0.2671, 0.154, 0.2775, 0.1286, 0.3345, 0.119, 0.3267, 0.1794, 0.2164, 0.1863, 0.2292, 0.154, 0.2775, 0.1456, 0.2671, 0.2191, 0.1767, 0.2243, 0.1912, 0.1863, 0.2292, 0.1794, 0.2164, 0.2632, 0.1495, 0.2663, 0.1652, 0.2243, 0.1912, 0.2191, 0.1767, 0.3098, 0.1356, 0.3109, 0.1519, 0.2663, 0.1652, 0.2632, 0.1495, 0.3573, 0.1358, 0.3562, 0.152, 0.3109, 0.1519, 0.3098, 0.1356, 0.4038, 0.1498, 0.4006, 0.1655, 0.3562, 0.152, 0.3573, 0.1358, 0.4476, 0.1773, 0.4424, 0.1917, 0.4006, 0.1655, 0.4038, 0.1498, 0.4871, 0.2171, 0.4801, 0.2297, 0.4424, 0.1917, 0.4476, 0.1773, 0.5206, 0.2677, 0.5122, 0.278, 0.4801, 0.2297, 0.4871, 0.2171, 0.5471, 0.3271, 0.5374, 0.3349, 0.5122, 0.278, 0.5206, 0.2677, 0.508, 0.3584, 0.4864, 0.3097, 0.494, 0.3004, 0.5167, 0.3514, 0.4864, 0.3097, 0.4589, 0.2683, 0.4652, 0.2569, 0.494, 0.3004, 0.4589, 0.2683, 0.4266, 0.2357, 0.4313, 0.2227, 0.4652, 0.2569, 0.4266, 0.2357, 0.3908, 0.2132, 0.3937, 0.1991, 0.4313, 0.2227, 0.3908, 0.2132, 0.3529, 0.2017, 0.3538, 0.187, 0.3937, 0.1991, 0.3529, 0.2017, 0.3141, 0.2017, 0.3131, 0.187, 0.3538, 0.187, 0.3141, 0.2017, 0.2759, 0.2131, 0.2731, 0.1989, 0.3131, 0.187, 0.2759, 0.2131, 0.2399, 0.2355, 0.2353, 0.2224, 0.2731, 0.1989, 0.2399, 0.2355, 0.2075, 0.268, 0.2012, 0.2566, 0.2353, 0.2224, 0.2075, 0.268, 0.1799, 0.3095, 0.1722, 0.3001, 0.2012, 0.2566, 0.1799, 0.3095, 0.1581, 0.3583, 0.1494, 0.3513, 0.1722, 0.3001, 0.1581, 0.3583, 0.1431, 0.4126, 0.1336, 0.4083, 0.1494, 0.3513, 0.1431, 0.4126, 0.1354, 0.4703, 0.1255, 0.4688, 0.1336, 0.4083, 0.1354, 0.4703, 0.1353, 0.5291, 0.1255, 0.5305, 0.1255, 0.4688, 0.1353, 0.5291, 0.1429, 0.5868, 0.1334, 0.5911, 0.1255, 0.5305, 0.1429, 0.5868, 0.1579, 0.6411, 0.1491, 0.6481, 0.1334, 0.5911, 0.1579, 0.6411, 0.1796, 0.6899, 0.1719, 0.6994, 0.1491, 0.6481, 0.1796, 0.6899, 0.2072, 0.7314, 0.201, 0.7429, 0.1719, 0.6994, 0.2072, 0.7314, 0.2397, 0.764, 0.2351, 0.7771, 0.201, 0.7429, 0.2397, 0.764, 0.2758, 0.7864, 0.2729, 0.8006, 0.2351, 0.7771, 0.2758, 0.7864, 0.314, 0.7977, 0.3131, 0.8125, 0.2729, 0.8006, 0.314, 0.7977, 0.3529, 0.7976, 0.3539, 0.8123, 0.3131, 0.8125, 0.3529, 0.7976, 0.391, 0.786, 0.3939, 0.8001, 0.3539, 0.8123, 0.391, 0.786, 0.4269, 0.7634, 0.4316, 0.7764, 0.3939, 0.8001, 0.4269, 0.7634, 0.4591, 0.7307, 0.4654, 0.7421, 0.4316, 0.7764, 0.4591, 0.7307, 0.4865, 0.6891, 0.4942, 0.6984, 0.4654, 0.7421, 0.4865, 0.6891, 0.508, 0.6403, 0.5168, 0.6472, 0.4942, 0.6984, 0.508, 0.6403, 0.5229, 0.586, 0.5323, 0.5903, 0.5168, 0.6472, 0.5229, 0.586, 0.5305, 0.5285, 0.5403, 0.53, 0.5323, 0.5903, 0.5305, 0.5285, 0.5305, 0.47, 0.5403, 0.4685, 0.5403, 0.53, 0.5305, 0.47, 0.5229, 0.4125, 0.5323, 0.4082, 0.5403, 0.4685, 0.5229, 0.4125, 0.508, 0.3584, 0.5167, 0.3514, 0.5323, 0.4082, 0.4672, 0.3915, 0.4507, 0.354, 0.4864, 0.3097, 0.508, 0.3584, 0.4507, 0.354, 0.4297, 0.3222, 0.4589, 0.2683, 0.4864, 0.3097, 0.4297, 0.3222, 0.4049, 0.2971, 0.4266, 0.2357, 0.4589, 0.2683, 0.4049, 0.2971, 0.3774, 0.2798, 0.3908, 0.2132, 0.4266, 0.2357, 0.3774, 0.2798, 0.3482, 0.271, 0.3529, 0.2017, 0.3908, 0.2132, 0.3482, 0.271, 0.3188, 0.271, 0.3141, 0.2017, 0.3529, 0.2017, 0.3188, 0.271, 0.2897, 0.2796, 0.2759, 0.2131, 0.3141, 0.2017, 0.2897, 0.2796, 0.2621, 0.2969, 0.2399, 0.2355, 0.2759, 0.2131, 0.2621, 0.2969, 0.2372, 0.3219, 0.2075, 0.268, 0.2399, 0.2355, 0.2372, 0.3219, 0.216, 0.3537, 0.1799, 0.3095, 0.2075, 0.268, 0.216, 0.3537, 0.1993, 0.3911, 0.1581, 0.3583, 0.1799, 0.3095, 0.1993, 0.3911, 0.1877, 0.4328, 0.1431, 0.4126, 0.1581, 0.3583, 0.1877, 0.4328, 0.1818, 0.4769, 0.1354, 0.4703, 0.1431, 0.4126, 0.1818, 0.4769, 0.1817, 0.522, 0.1353, 0.5291, 0.1354, 0.4703, 0.1817, 0.522, 0.1874, 0.5662, 0.1429, 0.5868, 0.1353, 0.5291, 0.1874, 0.5662, 0.1988, 0.6078, 0.1579, 0.6411, 0.1429, 0.5868, 0.1988, 0.6078, 0.2154, 0.6453, 0.1796, 0.6899, 0.1579, 0.6411, 0.2154, 0.6453, 0.2365, 0.6771, 0.2072, 0.7314, 0.1796, 0.6899, 0.2365, 0.6771, 0.2613, 0.7022, 0.2397, 0.764, 0.2072, 0.7314, 0.2613, 0.7022, 0.2889, 0.7195, 0.2758, 0.7864, 0.2397, 0.764, 0.2889, 0.7195, 0.3183, 0.7284, 0.314, 0.7977, 0.2758, 0.7864, 0.3183, 0.7284, 0.3481, 0.7283, 0.3529, 0.7976, 0.314, 0.7977, 0.3481, 0.7283, 0.3773, 0.7194, 0.391, 0.786, 0.3529, 0.7976, 0.3773, 0.7194, 0.4047, 0.7022, 0.4269, 0.7634, 0.391, 0.786, 0.4047, 0.7022, 0.4293, 0.6771, 0.4591, 0.7307, 0.4269, 0.7634, 0.4293, 0.6771, 0.4503, 0.6453, 0.4865, 0.6891, 0.4591, 0.7307, 0.4503, 0.6453, 0.4668, 0.6078, 0.508, 0.6403, 0.4865, 0.6891, 0.4668, 0.6078, 0.4782, 0.5662, 0.5229, 0.586, 0.508, 0.6403, 0.4782, 0.5662, 0.4842, 0.522, 0.5305, 0.5285, 0.5229, 0.586, 0.4842, 0.522, 0.4844, 0.4771, 0.5305, 0.47, 0.5305, 0.5285, 0.4844, 0.4771, 0.4786, 0.433, 0.5229, 0.4125, 0.5305, 0.47, 0.4786, 0.433, 0.4672, 0.3915, 0.508, 0.3584, 0.5229, 0.4125, 0.5548, 0.398, 0.5418, 0.4039, 0.5254, 0.3445, 0.5374, 0.3349, 0.5637, 0.4651, 0.5501, 0.4671, 0.5418, 0.4039, 0.5548, 0.398, 0.5637, 0.5335, 0.5501, 0.5315, 0.5501, 0.4671, 0.5637, 0.4651, 0.5549, 0.6006, 0.5418, 0.5947, 0.5501, 0.5315, 0.5637, 0.5335, 0.5375, 0.6638, 0.5255, 0.6542, 0.5418, 0.5947, 0.5549, 0.6006, 0.5124, 0.7208, 0.5018, 0.7079, 0.5255, 0.6542, 0.5375, 0.6638, 0.4804, 0.7693, 0.4717, 0.7535, 0.5018, 0.7079, 0.5124, 0.7208, 0.4427, 0.8075, 0.4362, 0.7895, 0.4717, 0.7535, 0.4804, 0.7693, 0.4008, 0.8339, 0.3968, 0.8143, 0.4362, 0.7895, 0.4427, 0.8075, 0.3562, 0.8474, 0.3549, 0.8271, 0.3968, 0.8143, 0.4008, 0.8339, 0.3108, 0.8476, 0.3121, 0.8273, 0.3549, 0.8271, 0.3562, 0.8474, 0.2661, 0.8344, 0.27, 0.8148, 0.3121, 0.8273, 0.3108, 0.8476, 0.224, 0.8083, 0.2304, 0.7902, 0.27, 0.8148, 0.2661, 0.8344, 0.186, 0.7703, 0.1946, 0.7544, 0.2304, 0.7902, 0.224, 0.8083, 0.1537, 0.7218, 0.1642, 0.7088, 0.1946, 0.7544, 0.186, 0.7703, 0.1283, 0.6648, 0.1404, 0.6551, 0.1642, 0.7088, 0.1537, 0.7218, 0.1108, 0.6013, 0.1239, 0.5954, 0.1404, 0.6551, 0.1283, 0.6648, 0.1019, 0.5339, 0.1156, 0.5319, 0.1239, 0.5954, 0.1108, 0.6013, 0.102, 0.4652, 0.1156, 0.4673, 0.1156, 0.5319, 0.1019, 0.5339, 0.111, 0.3978, 0.1241, 0.4039, 0.1156, 0.4673, 0.102, 0.4652, 0.1286, 0.3345, 0.1407, 0.3442, 0.1241, 0.4039, 0.111, 0.3978, 0.154, 0.2775, 0.1646, 0.2906, 0.1407, 0.3442, 0.1286, 0.3345, 0.1863, 0.2292, 0.195, 0.245, 0.1646, 0.2906, 0.154, 0.2775, 0.2243, 0.1912, 0.2307, 0.2093, 0.195, 0.245, 0.1863, 0.2292, 0.2663, 0.1652, 0.2702, 0.1847, 0.2307, 0.2093, 0.2243, 0.1912, 0.3109, 0.1519, 0.3122, 0.1723, 0.2702, 0.1847, 0.2663, 0.1652, 0.3562, 0.152, 0.3548, 0.1723, 0.3122, 0.1723, 0.3109, 0.1519, 0.4006, 0.1655, 0.3966, 0.185, 0.3548, 0.1723, 0.3562, 0.152, 0.4424, 0.1917, 0.436, 0.2097, 0.3966, 0.185, 0.4006, 0.1655, 0.4801, 0.2297, 0.4715, 0.2455, 0.436, 0.2097, 0.4424, 0.1917, 0.5122, 0.278, 0.5017, 0.291, 0.4715, 0.2455, 0.4801, 0.2297, 0.5374, 0.3349, 0.5254, 0.3445, 0.5017, 0.291, 0.5122, 0.278, 0.5588, 0.3177, 0.5471, 0.3271, 0.5206, 0.2677, 0.531, 0.2549, 0.531, 0.2549, 0.5206, 0.2677, 0.4871, 0.2171, 0.4955, 0.2016, 0.4955, 0.2016, 0.4871, 0.2171, 0.4476, 0.1773, 0.4539, 0.1596, 0.4539, 0.1596, 0.4476, 0.1773, 0.4038, 0.1498, 0.4077, 0.1307, 0.4077, 0.1307, 0.4038, 0.1498, 0.3573, 0.1358, 0.3586, 0.1158, 0.3586, 0.1158, 0.3573, 0.1358, 0.3098, 0.1356, 0.3085, 0.1157, 0.3085, 0.1157, 0.3098, 0.1356, 0.2632, 0.1495, 0.2593, 0.1302, 0.2593, 0.1302, 0.2632, 0.1495, 0.2191, 0.1767, 0.2128, 0.159, 0.2128, 0.159, 0.2191, 0.1767, 0.1794, 0.2164, 0.1709, 0.2009, 0.1709, 0.2009, 0.1794, 0.2164, 0.1456, 0.2671, 0.1352, 0.2543, 0.1352, 0.2543, 0.1456, 0.2671, 0.119, 0.3267, 0.1071, 0.3171, 0.1071, 0.3171, 0.119, 0.3267, 0.1005, 0.393, 0.08769, 0.3871, 0.08769, 0.3871, 0.1005, 0.393, 0.0911, 0.4636, 0.07771, 0.4615, 0.07771, 0.4615, 0.0911, 0.4636, 0.09103, 0.5355, 0.07764, 0.5375, 0.07764, 0.5375, 0.09103, 0.5355, 0.1003, 0.6061, 0.08745, 0.6119, 0.08745, 0.6119, 0.1003, 0.6061, 0.1186, 0.6725, 0.1068, 0.6821, 0.1068, 0.6821, 0.1186, 0.6725, 0.1452, 0.7323, 0.1348, 0.7451, 0.1348, 0.7451, 0.1452, 0.7323, 0.179, 0.783, 0.1705, 0.7986, 0.1705, 0.7986, 0.179, 0.783, 0.2188, 0.8228, 0.2125, 0.8406, 0.2125, 0.8406, 0.2188, 0.8228, 0.2629, 0.8501, 0.2591, 0.8694, 0.2591, 0.8694, 0.2629, 0.8501, 0.3097, 0.864, 0.3084, 0.884, 0.3084, 0.884, 0.3097, 0.864, 0.3573, 0.8637, 0.3587, 0.8837, 0.3587, 0.8837, 0.3573, 0.8637, 0.404, 0.8495, 0.4079, 0.8687, 0.4079, 0.8687, 0.404, 0.8495, 0.4479, 0.8219, 0.4542, 0.8396, 0.4542, 0.8396, 0.4479, 0.8219, 0.4873, 0.7819, 0.4958, 0.7974, 0.4958, 0.7974, 0.4873, 0.7819, 0.5208, 0.7312, 0.5312, 0.7438, 0.5312, 0.7438, 0.5208, 0.7312, 0.5472, 0.6715, 0.559, 0.681, 0.559, 0.681, 0.5472, 0.6715, 0.5653, 0.6053, 0.5781, 0.6111, 0.5781, 0.6111, 0.5653, 0.6053, 0.5746, 0.5351, 0.5879, 0.537, 0.5879, 0.537, 0.5746, 0.5351, 0.5746, 0.4635, 0.5879, 0.4615, 0.5879, 0.4615, 0.5746, 0.4635, 0.5653, 0.3933, 0.5781, 0.3874, 0.5781, 0.3874, 0.5653, 0.3933, 0.5471, 0.3271, 0.5588, 0.3177, 0.6004, 0.2845, 0.577, 0.3032, 0.5468, 0.2354, 0.5674, 0.2103, 0.5674, 0.2103, 0.5468, 0.2354, 0.5086, 0.1778, 0.5254, 0.1472, 0.5254, 0.1472, 0.5086, 0.1778, 0.4636, 0.1325, 0.4762, 0.09758, 0.4762, 0.09758, 0.4636, 0.1325, 0.4137, 0.1013, 0.4215, 0.06333, 0.4215, 0.06333, 0.4137, 0.1013, 0.3607, 0.08522, 0.3634, 0.04572, 0.3634, 0.04572, 0.3607, 0.08522, 0.3065, 0.08503, 0.3041, 0.04543, 0.3041, 0.04543, 0.3065, 0.08503, 0.2534, 0.1007, 0.2458, 0.06254, 0.2458, 0.06254, 0.2534, 0.1007, 0.2032, 0.1317, 0.1908, 0.09644, 0.1908, 0.09644, 0.2032, 0.1317, 0.1579, 0.1769, 0.1412, 0.1459, 0.1412, 0.1459, 0.1579, 0.1769, 0.1194, 0.2346, 0.09892, 0.209, 0.09892, 0.209, 0.1194, 0.2346, 0.08898, 0.3024, 0.06562, 0.2835, 0.06562, 0.2835, 0.08898, 0.3024, 0.06797, 0.378, 0.0424, 0.3662, 0.0424, 0.3662, 0.06797, 0.378, 0.05716, 0.4584, 0.03061, 0.4543, 0.03061, 0.4543, 0.05716, 0.4584, 0.05708, 0.5405, 0.03052, 0.5442, 0.03052, 0.5442, 0.05708, 0.5405, 0.06769, 0.6209, 0.04214, 0.6324, 0.04214, 0.6324, 0.06769, 0.6209, 0.08857, 0.6967, 0.06502, 0.7155, 0.06502, 0.7155, 0.08857, 0.6967, 0.1189, 0.7648, 0.09827, 0.7901, 0.09827, 0.7901, 0.1189, 0.7648, 0.1575, 0.8226, 0.1406, 0.8535, 0.1406, 0.8535, 0.1575, 0.8226, 0.2028, 0.8679, 0.1903, 0.9032, 0.1903, 0.9032, 0.2028, 0.8679, 0.2532, 0.899, 0.2454, 0.9372, 0.2454, 0.9372, 0.2532, 0.899, 0.3065, 0.9147, 0.3039, 0.9544, 0.3039, 0.9544, 0.3065, 0.9147, 0.3608, 0.9144, 0.3634, 0.9541, 0.3634, 0.9541, 0.3608, 0.9144, 0.4139, 0.8982, 0.4217, 0.9363, 0.4217, 0.9363, 0.4139, 0.8982, 0.464, 0.8667, 0.4765, 0.9018, 0.4765, 0.9018, 0.464, 0.8667, 0.5089, 0.8212, 0.5257, 0.8519, 0.5257, 0.8519, 0.5089, 0.8212, 0.5471, 0.7633, 0.5676, 0.7886, 0.5676, 0.7886, 0.5471, 0.7633, 0.5771, 0.6954, 0.6005, 0.7143, 0.6005, 0.7143, 0.5771, 0.6954, 0.5978, 0.62, 0.6232, 0.6317, 0.6232, 0.6317, 0.5978, 0.62, 0.6083, 0.54, 0.6347, 0.544, 0.6347, 0.544, 0.6083, 0.54, 0.6083, 0.4584, 0.6347, 0.4547, 0.6347, 0.4547, 0.6083, 0.4584, 0.5977, 0.3785, 0.6231, 0.367, 0.6231, 0.367, 0.5977, 0.3785, 0.577, 0.3032, 0.6004, 0.2845, 0.6272, 0.2631, 0.6078, 0.2785, 0.5739, 0.2023, 0.5909, 0.1815, 0.5909, 0.1815, 0.5739, 0.2023, 0.5308, 0.1374, 0.5447, 0.1121, 0.5447, 0.1121, 0.5308, 0.1374, 0.4802, 0.08642, 0.4906, 0.05754, 0.4906, 0.05754, 0.4802, 0.08642, 0.424, 0.05121, 0.4304, 0.01987, 0.4304, 0.01987, 0.424, 0.05121, 0.3643, 0.0331, 0.3665, 0.0004624, 0.3665, 0.0004624, 0.3643, 0.0331, 0.3033, 0.03279, 0.3013, 8.153e-05, 0.3013, 8.153e-05, 0.3033, 0.03279, 0.2434, 0.05034, 0.2372, 0.01881, 0.2372, 0.01881, 0.2434, 0.05034, 0.1869, 0.08517, 0.1767, 0.05602, 0.1767, 0.05602, 0.1869, 0.08517, 0.1359, 0.136, 0.122, 0.1104, 0.122, 0.1104, 0.1359, 0.136, 0.09238, 0.2009, 0.07548, 0.1798, 0.07548, 0.1798, 0.09238, 0.2009, 0.05814, 0.2774, 0.0388, 0.2616, 0.0388, 0.2616, 0.05814, 0.2774, 0.03426, 0.3624, 0.01323, 0.3526, 0.01323, 0.3526, 0.03426, 0.3624, 0.02213, 0.453, 0.0001929, 0.4496, 0.0001929, 0.4496, 0.02213, 0.453, 0.02203, 0.5454, 8.153e-05, 0.5486, 8.153e-05, 0.5486, 0.02203, 0.5454, 0.03398, 0.6361, 0.01287, 0.6456, 0.01287, 0.6456, 0.03398, 0.6361, 0.0575, 0.7215, 0.03805, 0.737, 0.03805, 0.737, 0.0575, 0.7215, 0.09168, 0.7982, 0.07465, 0.8192, 0.07465, 0.8192, 0.09168, 0.7982, 0.1352, 0.8634, 0.1212, 0.8889, 0.1212, 0.8889, 0.1352, 0.8634, 0.1863, 0.9144, 0.1759, 0.9436, 0.1759, 0.9436, 0.1863, 0.9144, 0.243, 0.9494, 0.2366, 0.981, 0.2366, 0.981, 0.243, 0.9494, 0.3031, 0.9671, 0.301, 0.9999, 0.301, 0.9999, 0.3031, 0.9671, 0.3642, 0.9668, 0.3664, 0.9995, 0.3664, 0.9995, 0.3642, 0.9668, 0.4241, 0.9485, 0.4305, 0.9799, 0.4305, 0.9799, 0.4241, 0.9485, 0.4805, 0.913, 0.4908, 0.942, 0.4908, 0.942, 0.4805, 0.913, 0.5311, 0.8618, 0.545, 0.8871, 0.545, 0.8871, 0.5311, 0.8618, 0.5741, 0.7967, 0.5911, 0.8175, 0.5911, 0.8175, 0.5741, 0.7967, 0.608, 0.7203, 0.6273, 0.7358, 0.6273, 0.7358, 0.608, 0.7203, 0.6313, 0.6354, 0.6522, 0.645, 0.6522, 0.645, 0.6313, 0.6354, 0.6432, 0.5453, 0.6649, 0.5486, 0.6649, 0.5486, 0.6432, 0.5453, 0.6431, 0.4535, 0.6649, 0.4503, 0.6649, 0.4503, 0.6431, 0.4535, 0.6312, 0.3634, 0.6522, 0.3539, 0.6522, 0.3539, 0.6312, 0.3634, 0.6078, 0.2785, 0.6272, 0.2631])
me_cylinder.materials.append(mat_material)
me_cylinder.use_remesh_preserve_volume = False
me_cylinder.use_remesh_preserve_attributes = False
me_cylinder.use_mirror_vertex_groups = False
me_cylinder.update()
me_sphere = bpy.data.meshes.new('Sphere')
me_sphere.from_pydata([(0.0, 0.1951, 0.9808), (0.0, 0.3827, 0.9239), (0.0, 0.5556, 0.8315), (0.0, 0.7071, 0.7071), (0.0, 0.8315, 0.5556), (0.0, 0.9239, 0.3827), (0.0, 0.9808, 0.1951), (0.0, 1.0, 7.55e-08), (0.0, 0.9808, -0.1951), (0.0, 0.5556, -0.8315), (0.03806, 0.1913, 0.9808), (0.07466, 0.3753, 0.9239), (0.1084, 0.5449, 0.8315), (0.1379, 0.6935, 0.7071), (0.1622, 0.8155, 0.5556), (0.1802, 0.9061, 0.3827), (0.1913, 0.9619, 0.1951), (0.1951, 0.9808, 7.55e-08), (0.1913, 0.9619, -0.1951), (0.1802, 0.9061, -0.3827), (0.1622, 0.8155, -0.5556), (0.1379, 0.6935, -0.7071), (0.1084, 0.5449, -0.8315), (0.07466, 0.3753, -0.9239), (0.03806, 0.1913, -0.9808), (0.07466, 0.1802, 0.9808), (0.1464, 0.3536, 0.9239), (0.2126, 0.5133, 0.8315), (0.2706, 0.6533, 0.7071), (0.3182, 0.7682, 0.5556), (0.3536, 0.8536, 0.3827), (0.3753, 0.9061, 0.1951), (0.3827, 0.9239, 7.55e-08), (0.3753, 0.9061, -0.1951), (0.3536, 0.8536, -0.3827), (0.3182, 0.7682, -0.5556), (0.2706, 0.6533, -0.7071), (0.2126, 0.5133, -0.8315), (0.1464, 0.3536, -0.9239), (0.07466, 0.1802, -0.9808), (0.1084, 0.1622, 0.9808), (0.2126, 0.3182, 0.9239), (0.3087, 0.4619, 0.8315), (0.3928, 0.5879, 0.7071), (0.4619, 0.6913, 0.5556), (0.5133, 0.7682, 0.3827), (0.5449, 0.8155, 0.1951), (0.5556, 0.8315, 7.55e-08), (0.5449, 0.8155, -0.1951), (0.5133, 0.7682, -0.3827), (0.4619, 0.6913, -0.5556), (0.3928, 0.5879, -0.7071), (0.3087, 0.4619, -0.8315), (0.2126, 0.3182, -0.9239), (0.1084, 0.1622, -0.9808), (0.1379, 0.1379, 0.9808), (0.2706, 0.2706, 0.9239), (0.3928, 0.3928, 0.8315), (0.5, 0.5, 0.7071), (0.5879, 0.5879, 0.5556), (0.6533, 0.6533, 0.3827), (0.6935, 0.6935, 0.1951), (0.7071, 0.7071, 7.55e-08), (0.6935, 0.6935, -0.1951), (0.6533, 0.6533, -0.3827), (0.5879, 0.5879, -0.5556), (0.5, 0.5, -0.7071), (0.3928, 0.3928, -0.8315), (0.2706, 0.2706, -0.9239), (0.1379, 0.1379, -0.9808), (0.1622, 0.1084, 0.9808), (0.3182, 0.2126, 0.9239), (0.4619, 0.3087, 0.8315), (0.5879, 0.3928, 0.7071), (0.6913, 0.4619, 0.5556), (0.7682, 0.5133, 0.3827), (0.8155, 0.5449, 0.1951), (0.8315, 0.5556, 7.55e-08), (0.8155, 0.5449, -0.1951), (0.7682, 0.5133, -0.3827), (0.6913, 0.4619, -0.5556), (0.5879, 0.3928, -0.7071), (0.4619, 0.3087, -0.8315), (0.3182, 0.2126, -0.9239), (0.1622, 0.1084, -0.9808), (0.1802, 0.07466, 0.9808), (0.3536, 0.1464, 0.9239), (0.5133, 0.2126, 0.8315), (0.6533, 0.2706, 0.7071), (0.7682, 0.3182, 0.5556), (0.8536, 0.3536, 0.3827), (0.9061, 0.3753, 0.1951), (0.9239, 0.3827, 7.55e-08), (0.9061, 0.3753, -0.1951), (0.8536, 0.3536, -0.3827), (0.7682, 0.3182, -0.5556), (0.6533, 0.2706, -0.7071), (0.5133, 0.2126, -0.8315), (0.3536, 0.1464, -0.9239), (0.1802, 0.07466, -0.9808), (0.1913, 0.03806, 0.9808), (0.3753, 0.07466, 0.9239), (0.5449, 0.1084, 0.8315), (0.6935, 0.1379, 0.7071), (0.8155, 0.1622, 0.5556), (0.9061, 0.1802, 0.3827), (0.9619, 0.1913, 0.1951), (0.9808, 0.1951, 7.55e-08), (0.9619, 0.1913, -0.1951), (0.9061, 0.1802, -0.3827), (0.8155, 0.1622, -0.5556), (0.6935, 0.1379, -0.7071), (0.5449, 0.1084, -0.8315), (0.3753, 0.07466, -0.9239), (0.1913, 0.03806, -0.9808), (0.1951, -3.266e-07, 0.9808), (0.3827, -3.192e-07, 0.9239), (0.5556, -3.117e-07, 0.8315), (0.7071, -3.192e-07, 0.7071), (0.8315, -3.341e-07, 0.5556), (0.9239, -2.745e-07, 0.3827), (0.9808, -3.937e-07, 0.1951), (1.0, -3.788e-07, 7.55e-08), (0.9808, -3.937e-07, -0.1951), (0.9239, -2.298e-07, -0.3827), (0.8315, -3.341e-07, -0.5556), (0.7071, -3.192e-07, -0.7071), (0.5556, -3.415e-07, -0.8315), (0.3827, -3.043e-07, -0.9239), (0.1951, -3.08e-07, -0.9808), (0.1913, -0.03806, 0.9808), (0.3753, -0.07466, 0.9239), (0.5449, -0.1084, 0.8315), (0.6935, -0.138, 0.7071), (0.8155, -0.1622, 0.5556), (0.9061, -0.1802, 0.3827), (0.9619, -0.1913, 0.1951), (0.9808, -0.1951, 7.55e-08), (0.9619, -0.1913, -0.1951), (0.9061, -0.1802, -0.3827), (0.8155, -0.1622, -0.5556), (0.6935, -0.138, -0.7071), (0.5449, -0.1084, -0.8315), (0.3753, -0.07466, -0.9239), (0.1913, -0.03806, -0.9808), (0.1802, -0.07466, 0.9808), (0.3536, -0.1464, 0.9239), (0.5133, -0.2126, 0.8315), (0.6533, -0.2706, 0.7071), (0.7682, -0.3182, 0.5556), (0.8536, -0.3536, 0.3827), (0.9061, -0.3753, 0.1951), (0.9239, -0.3827, 7.55e-08), (0.9061, -0.3753, -0.1951), (0.8536, -0.3536, -0.3827), (0.7682, -0.3182, -0.5556), (0.6533, -0.2706, -0.7071), (0.5133, -0.2126, -0.8315), (0.3536, -0.1464, -0.9239), (0.1802, -0.07466, -0.9808), (0.1622, -0.1084, 0.9808), (0.3182, -0.2126, 0.9239), (0.4619, -0.3087, 0.8315), (0.5879, -0.3928, 0.7071), (0.6913, -0.4619, 0.5556), (0.7682, -0.5133, 0.3827), (0.8155, -0.5449, 0.1951), (0.8315, -0.5556, 7.55e-08), (0.8155, -0.5449, -0.1951), (0.7682, -0.5133, -0.3827), (0.6913, -0.4619, -0.5556), (0.5879, -0.3928, -0.7071), (0.4619, -0.3087, -0.8315), (0.3182, -0.2126, -0.9239), (0.1622, -0.1084, -0.9808), (0.1379, -0.138, 0.9808), (0.2706, -0.2706, 0.9239), (0.3928, -0.3928, 0.8315), (0.5, -0.5, 0.7071), (0.5879, -0.5879, 0.5556), (0.6533, -0.6533, 0.3827), (0.6935, -0.6935, 0.1951), (0.7071, -0.7071, 7.55e-08), (0.6935, -0.6935, -0.1951), (0.6533, -0.6533, -0.3827), (0.5879, -0.5879, -0.5556), (0.5, -0.5, -0.7071), (0.3928, -0.3928, -0.8315), (0.2706, -0.2706, -0.9239), (0.1379, -0.138, -0.9808), (0.1084, -0.1622, 0.9808), (0.2126, -0.3182, 0.9239), (0.3087, -0.4619, 0.8315), (0.3928, -0.5879, 0.7071), (0.4619, -0.6913, 0.5556), (0.5133, -0.7682, 0.3827), (0.5449, -0.8155, 0.1951), (0.5556, -0.8315, 7.55e-08), (0.5449, -0.8155, -0.1951), (0.5133, -0.7682, -0.3827), (0.4619, -0.6913, -0.5556), (0.3928, -0.5879, -0.7071), (0.3087, -0.4619, -0.8315), (0.2126, -0.3182, -0.9239), (0.1084, -0.1622, -0.9808), (0.0, -3.258e-07, -1.0), (0.07466, -0.1802, 0.9808), (0.1464, -0.3536, 0.9239), (0.2126, -0.5133, 0.8315), (0.2706, -0.6533, 0.7071), (0.3182, -0.7682, 0.5556), (0.3536, -0.8536, 0.3827), (0.3753, -0.9061, 0.1951), (0.3827, -0.9239, 7.55e-08), (0.3753, -0.9061, -0.1951), (0.3536, -0.8536, -0.3827), (0.3182, -0.7682, -0.5556), (0.2706, -0.6533, -0.7071), (0.2126, -0.5133, -0.8315), (0.1464, -0.3536, -0.9239), (0.07466, -0.1802, -0.9808), (0.03806, -0.1913, 0.9808), (0.07466, -0.3753, 0.9239), (0.1084, -0.5449, 0.8315), (0.1379, -0.6935, 0.7071), (0.1622, -0.8155, 0.5556), (0.1802, -0.9061, 0.3827), (0.1913, -0.9619, 0.1951), (0.1951, -0.9808, 7.55e-08), (0.1913, -0.9619, -0.1951), (0.1802, -0.9061, -0.3827), (0.1622, -0.8155, -0.5556), (0.1379, -0.6935, -0.7071), (0.1084, -0.5449, -0.8315), (0.07466, -0.3753, -0.9239), (0.03806, -0.1913, -0.9808), (-7.212e-09, -0.1951, 0.9808), (4.122e-08, -0.3827, 0.9239), (2.632e-08, -0.5556, 0.8315), (-2.584e-08, -0.7071, 0.7071), (-8.544e-08, -0.8315, 0.5556), (6.357e-08, -0.9239, 0.3827), (-8.544e-08, -0.9808, 0.1951), (-1.003e-07, -1.0, 7.55e-08), (-8.544e-08, -0.9808, -0.1951), (6.357e-08, -0.9239, -0.3827), (-8.544e-08, -0.8315, -0.5556), (-2.584e-08, -0.7071, -0.7071), (-1.094e-08, -0.5556, -0.8315), (3.964e-09, -0.3827, -0.9239), (3.964e-09, -0.1951, -0.9808), (-0.03806, -0.1913, 0.9808), (-0.07466, -0.3753, 0.9239), (-0.1084, -0.5449, 0.8315), (-0.1379, -0.6935, 0.7071), (-0.1622, -0.8155, 0.5556), (-0.1802, -0.9061, 0.3827), (-0.1913, -0.9619, 0.1951), (-0.1951, -0.9808, 7.55e-08), (-0.1913, -0.9619, -0.1951), (-0.1802, -0.9061, -0.3827), (-0.1622, -0.8155, -0.5556), (-0.1379, -0.6935, -0.7071), (-0.1084, -0.5449, -0.8315), (-0.07466, -0.3753, -0.9239), (-0.03806, -0.1913, -0.9808), (-0.07466, -0.1802, 0.9808), (-0.1464, -0.3536, 0.9239), (-0.2126, -0.5133, 0.8315), (-0.2706, -0.6533, 0.7071), (-0.3182, -0.7682, 0.5556), (-0.3536, -0.8536, 0.3827), (-0.3753, -0.9061, 0.1951), (-0.3827, -0.9239, 7.55e-08), (-0.3753, -0.9061, -0.1951), (-0.3536, -0.8536, -0.3827), (-0.3182, -0.7682, -0.5556), (-0.2706, -0.6533, -0.7071), (-0.2126, -0.5133, -0.8315), (-0.1464, -0.3536, -0.9239), (-0.07466, -0.1802, -0.9808), (-0.1084, -0.1622, 0.9808), (-0.2126, -0.3182, 0.9239), (-0.3087, -0.4619, 0.8315), (-0.3928, -0.5879, 0.7071), (-0.4619, -0.6913, 0.5556), (-0.5133, -0.7682, 0.3827), (-0.5449, -0.8155, 0.1951), (-0.5556, -0.8315, 7.55e-08), (-0.5449, -0.8155, -0.1951), (-0.5133, -0.7682, -0.3827), (-0.4619, -0.6913, -0.5556), (-0.3928, -0.5879, -0.7071), (-0.3087, -0.4619, -0.8315), (-0.2126, -0.3182, -0.9239), (-0.1084, -0.1622, -0.9808), (-2.304e-07, -5.562e-07, 1.0), (-0.1379, -0.138, 0.9808), (-0.2706, -0.2706, 0.9239), (-0.3928, -0.3928, 0.8315), (-0.5, -0.5, 0.7071), (-0.5879, -0.5879, 0.5556), (-0.6533, -0.6533, 0.3827), (-0.6935, -0.6935, 0.1951), (-0.7071, -0.7071, 7.55e-08), (-0.6935, -0.6935, -0.1951), (-0.6533, -0.6533, -0.3827), (-0.5879, -0.5879, -0.5556), (-0.5, -0.5, -0.7071), (-0.3928, -0.3928, -0.8315), (-0.2706, -0.2706, -0.9239), (-0.1379, -0.1379, -0.9808), (-0.1622, -0.1084, 0.9808), (-0.3182, -0.2126, 0.9239), (-0.4619, -0.3087, 0.8315), (-0.5879, -0.3928, 0.7071), (-0.6913, -0.4619, 0.5556), (-0.7682, -0.5133, 0.3827), (-0.8155, -0.5449, 0.1951), (-0.8315, -0.5556, 7.55e-08), (-0.8155, -0.5449, -0.1951), (-0.7682, -0.5133, -0.3827), (-0.6913, -0.4619, -0.5556), (-0.5879, -0.3928, -0.7071), (-0.4619, -0.3087, -0.8315), (-0.3182, -0.2126, -0.9239), (-0.1622, -0.1084, -0.9808), (-0.1802, -0.07466, 0.9808), (-0.3536, -0.1464, 0.9239), (-0.5133, -0.2126, 0.8315), (-0.6533, -0.2706, 0.7071), (-0.7682, -0.3182, 0.5556), (-0.8536, -0.3536, 0.3827), (-0.9061, -0.3753, 0.1951), (-0.9239, -0.3827, 7.55e-08), (-0.9061, -0.3753, -0.1951), (-0.8536, -0.3536, -0.3827), (-0.7682, -0.3182, -0.5556), (-0.6533, -0.2706, -0.7071), (-0.5133, -0.2126, -0.8315), (-0.3536, -0.1464, -0.9239), (-0.1802, -0.07466, -0.9808), (-0.1913, -0.03806, 0.9808), (-0.3753, -0.07466, 0.9239), (-0.5449, -0.1084, 0.8315), (-0.6935, -0.1379, 0.7071), (-0.8155, -0.1622, 0.5556), (-0.9061, -0.1802, 0.3827), (-0.9619, -0.1913, 0.1951), (-0.9808, -0.1951, 7.55e-08), (-0.9619, -0.1913, -0.1951), (-0.9061, -0.1802, -0.3827), (-0.8155, -0.1622, -0.5556), (-0.6935, -0.1379, -0.7071), (-0.5449, -0.1084, -0.8315), (-0.3753, -0.07466, -0.9239), (-0.1913, -0.03806, -0.9808), (-0.1951, -3.117e-07, 0.9808), (-0.3827, -2.819e-07, 0.9239), (-0.5556, -2.819e-07, 0.8315), (-0.7071, -1.851e-07, 0.7071), (-0.8315, -1.404e-07, 0.5556), (-0.9239, -3.192e-07, 0.3827), (-0.9808, -9.567e-08, 0.1951), (-1.0, -1.404e-07, 7.55e-08), (-0.9808, -9.567e-08, -0.1951), (-0.9239, -3.192e-07, -0.3827), (-0.8315, -1.404e-07, -0.5556), (-0.7071, -1.851e-07, -0.7071), (-0.5556, -2.596e-07, -0.8315), (-0.3827, -2.521e-07, -0.9239), (-0.1951, -3.155e-07, -0.9808), (-0.1913, 0.03806, 0.9808), (-0.3753, 0.07466, 0.9239), (-0.5449, 0.1084, 0.8315), (-0.6935, 0.1379, 0.7071), (-0.8155, 0.1622, 0.5556), (-0.9061, 0.1802, 0.3827), (-0.9619, 0.1913, 0.1951), (-0.9808, 0.1951, 7.55e-08), (-0.9619, 0.1913, -0.1951), (-0.9061, 0.1802, -0.3827), (-0.8155, 0.1622, -0.5556), (-0.6935, 0.1379, -0.7071), (-0.5449, 0.1084, -0.8315), (-0.3753, 0.07466, -0.9239), (-0.1913, 0.03806, -0.9808), (-0.1802, 0.07466, 0.9808), (-0.3536, 0.1464, 0.9239), (-0.5133, 0.2126, 0.8315), (-0.6533, 0.2706, 0.7071), (-0.7682, 0.3182, 0.5556), (-0.8536, 0.3536, 0.3827), (-0.9061, 0.3753, 0.1951), (-0.9239, 0.3827, 7.55e-08), (-0.9061, 0.3753, -0.1951), (-0.8536, 0.3536, -0.3827), (-0.7682, 0.3182, -0.5556), (-0.6533, 0.2706, -0.7071), (-0.5133, 0.2126, -0.8315), (-0.3536, 0.1464, -0.9239), (-0.1802, 0.07466, -0.9808), (-0.1622, 0.1084, 0.9808), (-0.3182, 0.2126, 0.9239), (-0.4619, 0.3087, 0.8315), (-0.5879, 0.3928, 0.7071), (-0.6913, 0.4619, 0.5556), (-0.7682, 0.5133, 0.3827), (-0.8155, 0.5449, 0.1951), (-0.8315, 0.5556, 7.55e-08), (-0.8155, 0.5449, -0.1951), (-0.7682, 0.5133, -0.3827), (-0.6913, 0.4619, -0.5556), (-0.5879, 0.3928, -0.7071), (-0.4619, 0.3087, -0.8315), (-0.3182, 0.2126, -0.9239), (-0.1622, 0.1084, -0.9808), (-0.1379, 0.1379, 0.9808), (-0.2706, 0.2706, 0.9239), (-0.3928, 0.3928, 0.8315), (-0.5, 0.5, 0.7071), (-0.5879, 0.5879, 0.5556), (-0.6533, 0.6533, 0.3827), (-0.6935, 0.6935, 0.1951), (-0.7071, 0.7071, 7.55e-08), (-0.6935, 0.6935, -0.1951), (-0.6533, 0.6533, -0.3827), (-0.5879, 0.5879, -0.5556), (-0.5, 0.5, -0.7071), (-0.3928, 0.3928, -0.8315), (-0.2706, 0.2706, -0.9239), (-0.1379, 0.1379, -0.9808), (-0.1084, 0.1622, 0.9808), (-0.2126, 0.3182, 0.9239), (-0.3087, 0.4619, 0.8315), (-0.3928, 0.5879, 0.7071), (-0.4619, 0.6913, 0.5556), (-0.5133, 0.7682, 0.3827), (-0.5449, 0.8155, 0.1951), (-0.5556, 0.8315, 7.55e-08), (-0.5449, 0.8155, -0.1951), (-0.5133, 0.7682, -0.3827), (-0.4619, 0.6913, -0.5556), (-0.3928, 0.5879, -0.7071), (-0.3087, 0.4619, -0.8315), (-0.2126, 0.3182, -0.9239), (-0.1084, 0.1622, -0.9808), (-0.07466, 0.1802, 0.9808), (-0.1464, 0.3536, 0.9239), (-0.2126, 0.5133, 0.8315), (-0.2706, 0.6533, 0.7071), (-0.3182, 0.7682, 0.5556), (-0.3536, 0.8536, 0.3827), (-0.3753, 0.9061, 0.1951), (-0.3827, 0.9239, 7.55e-08), (-0.3753, 0.9061, -0.1951), (-0.3536, 0.8536, -0.3827), (-0.3182, 0.7682, -0.5556), (-0.2706, 0.6533, -0.7071), (-0.2126, 0.5133, -0.8315), (-0.1464, 0.3536, -0.9239), (-0.07466, 0.1802, -0.9808), (-0.03806, 0.1913, 0.9808), (-0.07466, 0.3753, 0.9239), (-0.1084, 0.5449, 0.8315), (-0.1379, 0.6935, 0.7071), (-0.1622, 0.8155, 0.5556), (-0.1802, 0.9061, 0.3827), (-0.1913, 0.9619, 0.1951), (-0.1951, 0.9808, 7.55e-08), (-0.1913, 0.9619, -0.1951), (-0.1802, 0.9061, -0.3827), (-0.1622, 0.8155, -0.5556), (-0.1379, 0.6935, -0.7071), (-0.1084, 0.5449, -0.8315), (-0.07466, 0.3753, -0.9239), (-0.03806, 0.1913, -0.9808), (6.357e-08, 0.9239, -0.3827), (2.722e-07, 0.8315, -0.5556), (1.53e-07, 0.7071, -0.7071), (7.847e-08, 0.3827, -0.9239), (1.514e-08, 0.1951, -0.9808)], [], [(205, 481, 24), (8, 7, 17, 18), (1, 0, 10, 11), (477, 8, 18, 19), (2, 1, 11, 12), (478, 477, 19, 20), (3, 2, 12, 13), (479, 478, 20, 21), (4, 3, 13, 14), (9, 479, 21, 22), (5, 4, 14, 15), (480, 9, 22, 23), (6, 5, 15, 16), (481, 480, 23, 24), (7, 6, 16, 17), (0, 296, 10), (24, 23, 38, 39), (17, 16, 31, 32), (10, 296, 25), (205, 24, 39), (18, 17, 32, 33), (11, 10, 25, 26), (19, 18, 33, 34), (12, 11, 26, 27), (20, 19, 34, 35), (13, 12, 27, 28), (21, 20, 35, 36), (14, 13, 28, 29), (22, 21, 36, 37), (15, 14, 29, 30), (23, 22, 37, 38), (16, 15, 30, 31), (28, 27, 42, 43), (36, 35, 50, 51), (29, 28, 43, 44), (37, 36, 51, 52), (30, 29, 44, 45), (38, 37, 52, 53), (31, 30, 45, 46), (39, 38, 53, 54), (32, 31, 46, 47), (25, 296, 40), (205, 39, 54), (33, 32, 47, 48), (26, 25, 40, 41), (34, 33, 48, 49), (27, 26, 41, 42), (35, 34, 49, 50), (47, 46, 61, 62), (40, 296, 55), (205, 54, 69), (48, 47, 62, 63), (41, 40, 55, 56), (49, 48, 63, 64), (42, 41, 56, 57), (50, 49, 64, 65), (43, 42, 57, 58), (51, 50, 65, 66), (44, 43, 58, 59), (52, 51, 66, 67), (45, 44, 59, 60), (53, 52, 67, 68), (46, 45, 60, 61), (54, 53, 68, 69), (66, 65, 80, 81), (59, 58, 73, 74), (67, 66, 81, 82), (60, 59, 74, 75), (68, 67, 82, 83), (61, 60, 75, 76), (69, 68, 83, 84), (62, 61, 76, 77), (55, 296, 70), (205, 69, 84), (63, 62, 77, 78), (56, 55, 70, 71), (64, 63, 78, 79), (57, 56, 71, 72), (65, 64, 79, 80), (58, 57, 72, 73), (205, 84, 99), (78, 77, 92, 93), (71, 70, 85, 86), (79, 78, 93, 94), (72, 71, 86, 87), (80, 79, 94, 95), (73, 72, 87, 88), (81, 80, 95, 96), (74, 73, 88, 89), (82, 81, 96, 97), (75, 74, 89, 90), (83, 82, 97, 98), (76, 75, 90, 91), (84, 83, 98, 99), (77, 76, 91, 92), (70, 296, 85), (97, 96, 111, 112), (90, 89, 104, 105), (98, 97, 112, 113), (91, 90, 105, 106), (99, 98, 113, 114), (92, 91, 106, 107), (85, 296, 100), (205, 99, 114), (93, 92, 107, 108), (86, 85, 100, 101), (94, 93, 108, 109), (87, 86, 101, 102), (95, 94, 109, 110), (88, 87, 102, 103), (96, 95, 110, 111), (89, 88, 103, 104), (101, 100, 115, 116), (109, 108, 123, 124), (102, 101, 116, 117), (110, 109, 124, 125), (103, 102, 117, 118), (111, 110, 125, 126), (104, 103, 118, 119), (112, 111, 126, 127), (105, 104, 119, 120), (113, 112, 127, 128), (106, 105, 120, 121), (114, 113, 128, 129), (107, 106, 121, 122), (100, 296, 115), (205, 114, 129), (108, 107, 122, 123), (120, 119, 134, 135), (128, 127, 142, 143), (121, 120, 135, 136), (129, 128, 143, 144), (122, 121, 136, 137), (115, 296, 130), (205, 129, 144), (123, 122, 137, 138), (116, 115, 130, 131), (124, 123, 138, 139), (117, 116, 131, 132), (125, 124, 139, 140), (118, 117, 132, 133), (126, 125, 140, 141), (119, 118, 133, 134), (127, 126, 141, 142), (139, 138, 153, 154), (132, 131, 146, 147), (140, 139, 154, 155), (133, 132, 147, 148), (141, 140, 155, 156), (134, 133, 148, 149), (142, 141, 156, 157), (135, 134, 149, 150), (143, 142, 157, 158), (136, 135, 150, 151), (144, 143, 158, 159), (137, 136, 151, 152), (130, 296, 145), (205, 144, 159), (138, 137, 152, 153), (131, 130, 145, 146), (158, 157, 172, 173), (151, 150, 165, 166), (159, 158, 173, 174), (152, 151, 166, 167), (145, 296, 160), (205, 159, 174), (153, 152, 167, 168), (146, 145, 160, 161), (154, 153, 168, 169), (147, 146, 161, 162), (155, 154, 169, 170), (148, 147, 162, 163), (156, 155, 170, 171), (149, 148, 163, 164), (157, 156, 171, 172), (150, 149, 164, 165), (162, 161, 176, 177), (170, 169, 184, 185), (163, 162, 177, 178), (171, 170, 185, 186), (164, 163, 178, 179), (172, 171, 186, 187), (165, 164, 179, 180), (173, 172, 187, 188), (166, 165, 180, 181), (174, 173, 188, 189), (167, 166, 181, 182), (160, 296, 175), (205, 174, 189), (168, 167, 182, 183), (161, 160, 175, 176), (169, 168, 183, 184), (181, 180, 195, 196), (189, 188, 203, 204), (182, 181, 196, 197), (175, 296, 190), (205, 189, 204), (183, 182, 197, 198), (176, 175, 190, 191), (184, 183, 198, 199), (177, 176, 191, 192), (185, 184, 199, 200), (178, 177, 192, 193), (186, 185, 200, 201), (179, 178, 193, 194), (187, 186, 201, 202), (180, 179, 194, 195), (188, 187, 202, 203), (200, 199, 215, 216), (193, 192, 208, 209), (201, 200, 216, 217), (194, 193, 209, 210), (202, 201, 217, 218), (195, 194, 210, 211), (203, 202, 218, 219), (196, 195, 211, 212), (204, 203, 219, 220), (197, 196, 212, 213), (190, 296, 206), (205, 204, 220), (198, 197, 213, 214), (191, 190, 206, 207), (199, 198, 214, 215), (192, 191, 207, 208), (220, 219, 234, 235), (213, 212, 227, 228), (206, 296, 221), (205, 220, 235), (214, 213, 228, 229), (207, 206, 221, 222), (215, 214, 229, 230), (208, 207, 222, 223), (216, 215, 230, 231), (209, 208, 223, 224), (217, 216, 231, 232), (210, 209, 224, 225), (218, 217, 232, 233), (211, 210, 225, 226), (219, 218, 233, 234), (212, 211, 226, 227), (232, 231, 246, 247), (225, 224, 239, 240), (233, 232, 247, 248), (226, 225, 240, 241), (234, 233, 248, 249), (227, 226, 241, 242), (235, 234, 249, 250), (228, 227, 242, 243), (221, 296, 236), (205, 235, 250), (229, 228, 243, 244), (222, 221, 236, 237), (230, 229, 244, 245), (223, 222, 237, 238), (231, 230, 245, 246), (224, 223, 238, 239), (236, 296, 251), (205, 250, 265), (244, 243, 258, 259), (237, 236, 251, 252), (245, 244, 259, 260), (238, 237, 252, 253), (246, 245, 260, 261), (239, 238, 253, 254), (247, 246, 261, 262), (240, 239, 254, 255), (248, 247, 262, 263), (241, 240, 255, 256), (249, 248, 263, 264), (242, 241, 256, 257), (250, 249, 264, 265), (243, 242, 257, 258), (255, 254, 269, 270), (263, 262, 277, 278), (256, 255, 270, 271), (264, 263, 278, 279), (257, 256, 271, 272), (265, 264, 279, 280), (258, 257, 272, 273), (251, 296, 266), (205, 265, 280), (259, 258, 273, 274), (252, 251, 266, 267), (260, 259, 274, 275), (253, 252, 267, 268), (261, 260, 275, 276), (254, 253, 268, 269), (262, 261, 276, 277), (274, 273, 288, 289), (267, 266, 281, 282), (275, 274, 289, 290), (268, 267, 282, 283), (276, 275, 290, 291), (269, 268, 283, 284), (277, 276, 291, 292), (270, 269, 284, 285), (278, 277, 292, 293), (271, 270, 285, 286), (279, 278, 293, 294), (272, 271, 286, 287), (280, 279, 294, 295), (273, 272, 287, 288), (266, 296, 281), (205, 280, 295), (293, 292, 308, 309), (286, 285, 301, 302), (294, 293, 309, 310), (287, 286, 302, 303), (295, 294, 310, 311), (288, 287, 303, 304), (281, 296, 297), (205, 295, 311), (289, 288, 304, 305), (282, 281, 297, 298), (290, 289, 305, 306), (283, 282, 298, 299), (291, 290, 306, 307), (284, 283, 299, 300), (292, 291, 307, 308), (285, 284, 300, 301), (298, 297, 312, 313), (306, 305, 320, 321), (299, 298, 313, 314), (307, 306, 321, 322), (300, 299, 314, 315), (308, 307, 322, 323), (301, 300, 315, 316), (309, 308, 323, 324), (302, 301, 316, 317), (310, 309, 324, 325), (303, 302, 317, 318), (311, 310, 325, 326), (304, 303, 318, 319), (297, 296, 312), (205, 311, 326), (305, 304, 319, 320), (317, 316, 331, 332), (325, 324, 339, 340), (318, 317, 332, 333), (326, 325, 340, 341), (319, 318, 333, 334), (312, 296, 327), (205, 326, 341), (320, 319, 334, 335), (313, 312, 327, 328), (321, 320, 335, 336), (314, 313, 328, 329), (322, 321, 336, 337), (315, 314, 329, 330), (323, 322, 337, 338), (316, 315, 330, 331), (324, 323, 338, 339), (336, 335, 350, 351), (329, 328, 343, 344), (337, 336, 351, 352), (330, 329, 344, 345), (338, 337, 352, 353), (331, 330, 345, 346), (339, 338, 353, 354), (332, 331, 346, 347), (340, 339, 354, 355), (333, 332, 347, 348), (341, 340, 355, 356), (334, 333, 348, 349), (327, 296, 342), (205, 341, 356), (335, 334, 349, 350), (328, 327, 342, 343), (355, 354, 369, 370), (348, 347, 362, 363), (356, 355, 370, 371), (349, 348, 363, 364), (342, 296, 357), (205, 356, 371), (350, 349, 364, 365), (343, 342, 357, 358), (351, 350, 365, 366), (344, 343, 358, 359), (352, 351, 366, 367), (345, 344, 359, 360), (353, 352, 367, 368), (346, 345, 360, 361), (354, 353, 368, 369), (347, 346, 361, 362), (367, 366, 381, 382), (360, 359, 374, 375), (368, 367, 382, 383), (361, 360, 375, 376), (369, 368, 383, 384), (362, 361, 376, 377), (370, 369, 384, 385), (363, 362, 377, 378), (371, 370, 385, 386), (364, 363, 378, 379), (357, 296, 372), (205, 371, 386), (365, 364, 379, 380), (358, 357, 372, 373), (366, 365, 380, 381), (359, 358, 373, 374), (386, 385, 400, 401), (379, 378, 393, 394), (372, 296, 387), (205, 386, 401), (380, 379, 394, 395), (373, 372, 387, 388), (381, 380, 395, 396), (374, 373, 388, 389), (382, 381, 396, 397), (375, 374, 389, 390), (383, 382, 397, 398), (376, 375, 390, 391), (384, 383, 398, 399), (377, 376, 391, 392), (385, 384, 399, 400), (378, 377, 392, 393), (390, 389, 404, 405), (398, 397, 412, 413), (391, 390, 405, 406), (399, 398, 413, 414), (392, 391, 406, 407), (400, 399, 414, 415), (393, 392, 407, 408), (401, 400, 415, 416), (394, 393, 408, 409), (387, 296, 402), (205, 401, 416), (395, 394, 409, 410), (388, 387, 402, 403), (396, 395, 410, 411), (389, 388, 403, 404), (397, 396, 411, 412), (409, 408, 423, 424), (402, 296, 417), (205, 416, 431), (410, 409, 424, 425), (403, 402, 417, 418), (411, 410, 425, 426), (404, 403, 418, 419), (412, 411, 426, 427), (405, 404, 419, 420), (413, 412, 427, 428), (406, 405, 420, 421), (414, 413, 428, 429), (407, 406, 421, 422), (415, 414, 429, 430), (408, 407, 422, 423), (416, 415, 430, 431), (428, 427, 442, 443), (421, 420, 435, 436), (429, 428, 443, 444), (422, 421, 436, 437), (430, 429, 444, 445), (423, 422, 437, 438), (431, 430, 445, 446), (424, 423, 438, 439), (417, 296, 432), (205, 431, 446), (425, 424, 439, 440), (418, 417, 432, 433), (426, 425, 440, 441), (419, 418, 433, 434), (427, 426, 441, 442), (420, 419, 434, 435), (432, 296, 447), (205, 446, 461), (440, 439, 454, 455), (433, 432, 447, 448), (441, 440, 455, 456), (434, 433, 448, 449), (442, 441, 456, 457), (435, 434, 449, 450), (443, 442, 457, 458), (436, 435, 450, 451), (444, 443, 458, 459), (437, 436, 451, 452), (445, 444, 459, 460), (438, 437, 452, 453), (446, 445, 460, 461), (439, 438, 453, 454), (451, 450, 465, 466), (459, 458, 473, 474), (452, 451, 466, 467), (460, 459, 474, 475), (453, 452, 467, 468), (461, 460, 475, 476), (454, 453, 468, 469), (447, 296, 462), (205, 461, 476), (455, 454, 469, 470), (448, 447, 462, 463), (456, 455, 470, 471), (449, 448, 463, 464), (457, 456, 471, 472), (450, 449, 464, 465), (458, 457, 472, 473), (470, 469, 7, 8), (463, 462, 0, 1), (471, 470, 8, 477), (464, 463, 1, 2), (472, 471, 477, 478), (465, 464, 2, 3), (473, 472, 478, 479), (466, 465, 3, 4), (474, 473, 479, 9), (467, 466, 4, 5), (475, 474, 9, 480), (468, 467, 5, 6), (476, 475, 480, 481), (469, 468, 6, 7), (462, 296, 0), (205, 476, 481)])
me_sphere.materials.append(mat_glas)
me_sphere.materials.append(mat_material_002)
me_sphere.use_remesh_preserve_volume = False
me_sphere.use_remesh_preserve_attributes = False
me_sphere.use_mirror_vertex_groups = False
me_sphere.update()

# ---- objects
ob_import_this = bpy.data.objects.new('IMPORT_THIS', None)
ob_cylinder = bpy.data.objects.new('Cylinder', me_cylinder)
ob_kugel = bpy.data.objects.new('Kugel', me_sphere)
ob_sun = bpy.data.objects.new('Sun', light_lamp)
ob_camera = bpy.data.objects.new('Camera', cam_camera)

# ---- transforms, parenting, visibility, modifiers, constraints
ob_import_this.location = (0.0, 0.0, -0.2886)
ob_import_this.empty_display_type = 'CIRCLE'
ob_import_this.empty_image_offset = (0.0, 0.0)
ob_import_this.lineart.crease_threshold = 0.0
ob_cylinder.parent = ob_import_this
ob_cylinder.location = (0.0, 0.0, 0.0)
ob_cylinder.lineart.crease_threshold = 0.0
ob_kugel.parent = ob_import_this
ob_kugel.location = (0.0, 0.0, 0.0)
ob_kugel.display_type = 'WIRE'
ob_kugel.lineart.crease_threshold = 0.0
_m = ob_kugel.modifiers.new('Subsurf', 'SUBSURF')
_m.uv_smooth = 'PRESERVE_CORNERS'
_m.levels = 2
_m.render_levels = 6
_m.show_only_control_edges = False
_m = ob_kugel.modifiers.new('Fluid', 'FLUID')
_m.fluid_type = 'FLOW'
ob_sun.location = (7.324, 4.746, 5.904)
ob_sun.rotation_euler = (0.6503, 0.05522, 1.866)
ob_sun.lock_rotations_4d = False
ob_sun.empty_display_type = 'ARROWS'
ob_sun.color = (0.0, 0.0, 0.0, 0.0)
ob_sun.hide_viewport = True
ob_sun.lineart.crease_threshold = 0.0
ob_camera.location = (2.086e-07, -8.347, -1.151e-06)
ob_camera.rotation_euler = (1.571, -0.0, -6.283)
ob_camera.scale = (1.0, 1.0, 1.0)
ob_camera.lock_rotations_4d = False
ob_camera.empty_display_type = 'ARROWS'
ob_camera.color = (0.0, 0.0, 0.0, 0.0)
ob_camera.display_type = 'WIRE'
ob_camera.lineart.crease_threshold = 0.0

# ---- collection membership
col_collection_1.objects.link(ob_import_this)
col_collection_1.objects.link(ob_cylinder)
col_collection_1.objects.link(ob_kugel)
col_collection_1.objects.link(ob_sun)
col_collection_1.objects.link(ob_camera)

# ---- scene / render settings (as saved in the file)
scene.camera = ob_camera
scene.frame_start = 1; scene.frame_end = 250; scene.frame_set(6)
scene.render.engine = 'CYCLES'
scene.render.fps = 30
scene.render.dither_intensity = 0.0
scene.cycles.samples = 128
scene.cycles.sampling_pattern = 'TABULATED_SOBOL'
scene.cycles.use_adaptive_sampling = False
scene.cycles.use_light_tree = False
scene.cycles.blur_glossy = 0.0
scene.cycles.sample_clamp_indirect = 0.0
scene.view_settings.view_transform = 'Standard'
bpy.context.view_layer.update()
